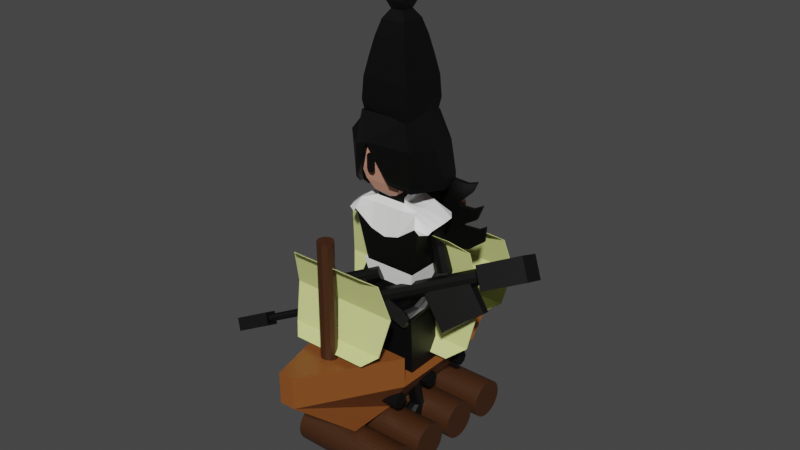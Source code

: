 # Source: Figures.blend  (saved by Blender 3.4.6; exported with 4.5.12 LTS)
import bpy
from mathutils import Matrix  # noqa: F401  (used for matrix-valued properties, if any)

bpy.ops.wm.read_factory_settings(use_empty=True)
scene = bpy.context.scene
scene.name = 'Scene'

# ---- collections
col_collection = bpy.data.collections.new('Collection'); scene.collection.children.link(col_collection)
col_rookonlogs = bpy.data.collections.new('RookOnLogs'); scene.collection.children.link(col_rookonlogs)
col_sniper = bpy.data.collections.new('Sniper'); scene.collection.children.link(col_sniper)

# ---- materials (node trees are filled in below, after node groups)
mat_wood2 = bpy.data.materials.new('Wood2')
mat_wood2.alpha_threshold = 0.0
mat_wood2.use_transparent_shadow = False
mat_wood2.roughness = 0.5
mat_wood2.line_color = (0.0, 0.0, 0.0, 1.0)
mat_wood = bpy.data.materials.new('Wood')
mat_wood.alpha_threshold = 0.0
mat_wood.use_transparent_shadow = False
mat_wood.roughness = 0.5
mat_wood.line_color = (0.0, 0.0, 0.0, 1.0)
mat_cloth = bpy.data.materials.new('Cloth')
mat_cloth.use_transparent_shadow = False
mat_metal = bpy.data.materials.new('Metal')
mat_metal.use_transparent_shadow = False
mat_sniper_black = bpy.data.materials.new('Sniper_Black')
mat_sniper_black.use_transparent_shadow = False
mat_sniper_skin = bpy.data.materials.new('Sniper_Skin')
mat_sniper_skin.use_transparent_shadow = False
mat_sniper_white = bpy.data.materials.new('Sniper_White')
mat_sniper_white.use_transparent_shadow = False

# ---- material node trees
mat_wood2.use_nodes = True; mat_wood2.node_tree.nodes.clear()
_N = mat_wood2.node_tree.nodes; _L = mat_wood2.node_tree.links
n0 = _N.new('ShaderNodeOutputMaterial'); n0.name = 'Material Output'; n0.location = (300, 300)
n1 = _N.new('ShaderNodeBsdfPrincipled'); n1.name = 'Principled BSDF'; n1.location = (10, 300)
n1.distribution = 'GGX'
n1.subsurface_method = 'RANDOM_WALK_SKIN'
n1.inputs[0].default_value = (0.2633, 0.07986, 0.01565, 1.0)
n1.inputs[3].default_value = 1.45
n1.inputs[27].default_value = (0.0, 0.0, 0.0, 1.0)
n1.inputs[28].default_value = 1.0
_L.new(n1.outputs[0], n0.inputs[0])
n0.is_active_output = True
mat_wood.use_nodes = True; mat_wood.node_tree.nodes.clear()
_N = mat_wood.node_tree.nodes; _L = mat_wood.node_tree.links
n0 = _N.new('ShaderNodeOutputMaterial'); n0.name = 'Material Output'; n0.location = (300, 300)
n1 = _N.new('ShaderNodeBsdfPrincipled'); n1.name = 'Principled BSDF'; n1.location = (10, 300)
n1.distribution = 'GGX'
n1.subsurface_method = 'RANDOM_WALK_SKIN'
n1.inputs[0].default_value = (0.05087, 0.01789, 0.004889, 1.0)
n1.inputs[3].default_value = 1.45
n1.inputs[27].default_value = (0.0, 0.0, 0.0, 1.0)
n1.inputs[28].default_value = 1.0
_L.new(n1.outputs[0], n0.inputs[0])
n0.is_active_output = True
mat_cloth.use_nodes = True; mat_cloth.node_tree.nodes.clear()
_N = mat_cloth.node_tree.nodes; _L = mat_cloth.node_tree.links
n0 = _N.new('ShaderNodeBsdfPrincipled'); n0.name = 'Principled BSDF'; n0.location = (10, 300)
n0.distribution = 'GGX'
n0.subsurface_method = 'RANDOM_WALK_SKIN'
n0.inputs[0].default_value = (0.7378, 0.8, 0.2902, 1.0)
n0.inputs[3].default_value = 1.45
n0.inputs[27].default_value = (0.0, 0.0, 0.0, 1.0)
n0.inputs[28].default_value = 1.0
n1 = _N.new('ShaderNodeOutputMaterial'); n1.name = 'Material Output'; n1.location = (300, 300)
_L.new(n0.outputs[0], n1.inputs[0])
n1.is_active_output = True
mat_metal.use_nodes = True; mat_metal.node_tree.nodes.clear()
_N = mat_metal.node_tree.nodes; _L = mat_metal.node_tree.links
n0 = _N.new('ShaderNodeBsdfPrincipled'); n0.name = 'Principled BSDF'; n0.location = (10, 300)
n0.distribution = 'GGX'
n0.subsurface_method = 'RANDOM_WALK_SKIN'
n0.inputs[0].default_value = (0.03509, 0.03509, 0.03509, 1.0)
n0.inputs[1].default_value = 1.0
n0.inputs[3].default_value = 1.45
n0.inputs[27].default_value = (0.0, 0.0, 0.0, 1.0)
n0.inputs[28].default_value = 1.0
n1 = _N.new('ShaderNodeOutputMaterial'); n1.name = 'Material Output'; n1.location = (300, 300)
_L.new(n0.outputs[0], n1.inputs[0])
n1.is_active_output = True
mat_sniper_black.use_nodes = True; mat_sniper_black.node_tree.nodes.clear()
_N = mat_sniper_black.node_tree.nodes; _L = mat_sniper_black.node_tree.links
n0 = _N.new('ShaderNodeBsdfPrincipled'); n0.name = 'Principled BSDF'; n0.location = (10, 300)
n0.distribution = 'GGX'
n0.subsurface_method = 'RANDOM_WALK_SKIN'
n0.inputs[0].default_value = (0.0, 0.0, 0.0, 1.0)
n0.inputs[3].default_value = 1.45
n0.inputs[27].default_value = (0.0, 0.0, 0.0, 1.0)
n0.inputs[28].default_value = 1.0
n1 = _N.new('ShaderNodeOutputMaterial'); n1.name = 'Material Output'; n1.location = (300, 300)
_L.new(n0.outputs[0], n1.inputs[0])
n1.is_active_output = True
mat_sniper_skin.use_nodes = True; mat_sniper_skin.node_tree.nodes.clear()
_N = mat_sniper_skin.node_tree.nodes; _L = mat_sniper_skin.node_tree.links
n0 = _N.new('ShaderNodeBsdfPrincipled'); n0.name = 'Principled BSDF'; n0.location = (10, 300)
n0.distribution = 'GGX'
n0.subsurface_method = 'RANDOM_WALK_SKIN'
n0.inputs[0].default_value = (0.5906, 0.2789, 0.1946, 1.0)
n0.inputs[3].default_value = 1.45
n0.inputs[27].default_value = (0.0, 0.0, 0.0, 1.0)
n0.inputs[28].default_value = 1.0
n1 = _N.new('ShaderNodeOutputMaterial'); n1.name = 'Material Output'; n1.location = (300, 300)
_L.new(n0.outputs[0], n1.inputs[0])
n1.is_active_output = True
mat_sniper_white.use_nodes = True; mat_sniper_white.node_tree.nodes.clear()
_N = mat_sniper_white.node_tree.nodes; _L = mat_sniper_white.node_tree.links
n0 = _N.new('ShaderNodeBsdfPrincipled'); n0.name = 'Principled BSDF'; n0.location = (10, 300)
n0.distribution = 'GGX'
n0.subsurface_method = 'RANDOM_WALK_SKIN'
n0.inputs[0].default_value = (1.0, 1.0, 1.0, 1.0)
n0.inputs[3].default_value = 1.45
n0.inputs[27].default_value = (0.0, 0.0, 0.0, 1.0)
n0.inputs[28].default_value = 1.0
n1 = _N.new('ShaderNodeOutputMaterial'); n1.name = 'Material Output'; n1.location = (300, 300)
_L.new(n0.outputs[0], n1.inputs[0])
n1.is_active_output = True

# ---- world
world_world = bpy.data.worlds.new('World'); scene.world = world_world
world_world.use_nodes = True; world_world.node_tree.nodes.clear()
_N = world_world.node_tree.nodes; _L = world_world.node_tree.links
n0 = _N.new('ShaderNodeOutputWorld'); n0.name = 'World Output'; n0.location = (300, 300)
n1 = _N.new('ShaderNodeBackground'); n1.name = 'Background'; n1.location = (10, 300)
n1.inputs[0].default_value = (0.05088, 0.05088, 0.05088, 1.0)
_L.new(n1.outputs[0], n0.inputs[0])
n0.is_active_output = True
world_world.color = (0.05088, 0.05088, 0.05088)
world_world.use_sun_shadow = False
world_world.sun_shadow_jitter_overblur = 0.0

# ---- meshes
me_cube_001 = bpy.data.meshes.new('Cube.001')
me_cube_001.from_pydata([(-1.0, -0.1, -1.0), (-2.0, -0.1, -0.1), (-1.0, 0.1, -1.0), (-2.0, 0.1, -0.1), (1.0, -0.1, -1.0), (2.0, -0.1, -0.1), (1.0, 0.1, -1.0), (2.0, 0.1, -0.1), (0.3333, 0.1, -1.0), (-0.3333, 0.1, -1.0), (-0.6667, 0.6, -0.3), (0.6667, 0.6, -0.3), (-0.3333, -0.1, -1.0), (0.3333, -0.1, -1.0), (0.6667, -0.6, -0.3), (-0.6667, -0.6, -0.3), (2.0, 0.1, 0.3), (0.6667, 0.6, 0.1), (2.0, -0.1, 0.3), (0.6667, -0.6, 0.1)], [], [(0, 1, 3, 2), (8, 11, 7, 6), (6, 7, 5, 4), (12, 15, 1, 0), (8, 6, 4, 13), (10, 3, 1, 15), (11, 10, 15, 14), (2, 9, 12, 0), (9, 8, 13, 12), (4, 5, 14, 13), (13, 14, 15, 12), (2, 3, 10, 9), (9, 10, 11, 8), (7, 11, 17, 16), (14, 5, 18, 19), (17, 19, 18, 16), (5, 7, 16, 18), (14, 19, 17, 11)])
_uv = me_cube_001.uv_layers.new(name='UVMap')
_uv.uv.foreach_set('vector', [0.375, 0.0, 0.625, 0.0, 0.625, 0.25, 0.375, 0.25, 0.375, 0.4167, 0.625, 0.4167, 0.625, 0.5, 0.375, 0.5, 0.375, 0.5, 0.625, 0.5, 0.625, 0.75, 0.375, 0.75, 0.375, 0.9167, 0.625, 0.9167, 0.625, 1.0, 0.375, 1.0, 0.2917, 0.5, 0.375, 0.5, 0.375, 0.75, 0.2917, 0.75, 0.7917, 0.5, 0.875, 0.5, 0.875, 0.75, 0.7917, 0.75, 0.7083, 0.5, 0.7917, 0.5, 0.7917, 0.75, 0.7083, 0.75, 0.125, 0.5, 0.2083, 0.5, 0.2083, 0.75, 0.125, 0.75, 0.2083, 0.5, 0.2917, 0.5, 0.2917, 0.75, 0.2083, 0.75, 0.375, 0.75, 0.625, 0.75, 0.625, 0.8333, 0.375, 0.8333, 0.375, 0.8333, 0.625, 0.8333, 0.625, 0.9167, 0.375, 0.9167, 0.375, 0.25, 0.625, 0.25, 0.625, 0.3333, 0.375, 0.3333, 0.375, 0.3333, 0.625, 0.3333, 0.625, 0.4167, 0.375, 0.4167, 0.625, 0.5, 0.625, 0.4167, 0.625, 0.4167, 0.625, 0.5, 0.625, 0.8333, 0.625, 0.75, 0.625, 0.75, 0.625, 0.8333, 0.625, 0.4167, 0.625, 0.8333, 0.625, 0.75, 0.625, 0.5, 0.625, 0.75, 0.625, 0.5, 0.625, 0.5, 0.625, 0.75, 0.625, 0.8333, 0.625, 0.8333, 0.625, 0.4167, 0.625, 0.4167])
me_cube_001.materials.append(mat_wood2)
me_cube_001.use_mirror_x = True
me_cube_001.use_mirror_y = True
me_cube_001.update()
me_cylinder = bpy.data.meshes.new('Cylinder')
me_cylinder.from_pydata([(0.0, 0.25, -0.7), (0.0, 0.25, 0.7), (0.04877, 0.2452, -0.7), (0.04877, 0.2452, 0.7), (0.09567, 0.231, -0.7), (0.09567, 0.231, 0.7), (0.1389, 0.2079, -0.7), (0.1389, 0.2079, 0.7), (0.1768, 0.1768, -0.7), (0.1768, 0.1768, 0.7), (0.2079, 0.1389, -0.7), (0.2079, 0.1389, 0.7), (0.231, 0.09567, -0.7), (0.231, 0.09567, 0.7), (0.2452, 0.04877, -0.7), (0.2452, 0.04877, 0.7), (0.25, 0.0, -0.7), (0.25, 0.0, 0.7), (0.2452, -0.04877, -0.7), (0.2452, -0.04877, 0.7), (0.231, -0.09567, -0.7), (0.231, -0.09567, 0.7), (0.2079, -0.1389, -0.7), (0.2079, -0.1389, 0.7), (0.1768, -0.1768, -0.7), (0.1768, -0.1768, 0.7), (0.1389, -0.2079, -0.7), (0.1389, -0.2079, 0.7), (0.09567, -0.231, -0.7), (0.09567, -0.231, 0.7), (0.04877, -0.2452, -0.7), (0.04877, -0.2452, 0.7), (0.0, -0.25, -0.7), (0.0, -0.25, 0.7), (-0.04877, -0.2452, -0.7), (-0.04877, -0.2452, 0.7), (-0.09567, -0.231, -0.7), (-0.09567, -0.231, 0.7), (-0.1389, -0.2079, -0.7), (-0.1389, -0.2079, 0.7), (-0.1768, -0.1768, -0.7), (-0.1768, -0.1768, 0.7), (-0.2079, -0.1389, -0.7), (-0.2079, -0.1389, 0.7), (-0.231, -0.09567, -0.7), (-0.231, -0.09567, 0.7), (-0.2452, -0.04877, -0.7), (-0.2452, -0.04877, 0.7), (-0.25, 0.0, -0.7), (-0.25, 0.0, 0.7), (-0.2452, 0.04877, -0.7), (-0.2452, 0.04877, 0.7), (-0.231, 0.09567, -0.7), (-0.231, 0.09567, 0.7), (-0.2079, 0.1389, -0.7), (-0.2079, 0.1389, 0.7), (-0.1768, 0.1768, -0.7), (-0.1768, 0.1768, 0.7), (-0.1389, 0.2079, -0.7), (-0.1389, 0.2079, 0.7), (-0.09567, 0.231, -0.7), (-0.09567, 0.231, 0.7), (-0.04877, 0.2452, -0.7), (-0.04877, 0.2452, 0.7)], [], [(0, 1, 3, 2), (2, 3, 5, 4), (4, 5, 7, 6), (6, 7, 9, 8), (8, 9, 11, 10), (10, 11, 13, 12), (12, 13, 15, 14), (14, 15, 17, 16), (16, 17, 19, 18), (18, 19, 21, 20), (20, 21, 23, 22), (22, 23, 25, 24), (24, 25, 27, 26), (26, 27, 29, 28), (28, 29, 31, 30), (30, 31, 33, 32), (32, 33, 35, 34), (34, 35, 37, 36), (36, 37, 39, 38), (38, 39, 41, 40), (40, 41, 43, 42), (42, 43, 45, 44), (44, 45, 47, 46), (46, 47, 49, 48), (48, 49, 51, 50), (50, 51, 53, 52), (52, 53, 55, 54), (54, 55, 57, 56), (56, 57, 59, 58), (58, 59, 61, 60), (3, 1, 63, 61, 59, 57, 55, 53, 51, 49, 47, 45, 43, 41, 39, 37, 35, 33, 31, 29, 27, 25, 23, 21, 19, 17, 15, 13, 11, 9, 7, 5), (60, 61, 63, 62), (62, 63, 1, 0), (0, 2, 4, 6, 8, 10, 12, 14, 16, 18, 20, 22, 24, 26, 28, 30, 32, 34, 36, 38, 40, 42, 44, 46, 48, 50, 52, 54, 56, 58, 60, 62)])
_uv = me_cylinder.uv_layers.new(name='UVMap')
_uv.uv.foreach_set('vector', [1.0, 0.5, 1.0, 1.0, 0.9688, 1.0, 0.9688, 0.5, 0.9688, 0.5, 0.9688, 1.0, 0.9375, 1.0, 0.9375, 0.5, 0.9375, 0.5, 0.9375, 1.0, 0.9062, 1.0, 0.9062, 0.5, 0.9062, 0.5, 0.9062, 1.0, 0.875, 1.0, 0.875, 0.5, 0.875, 0.5, 0.875, 1.0, 0.8438, 1.0, 0.8438, 0.5, 0.8438, 0.5, 0.8438, 1.0, 0.8125, 1.0, 0.8125, 0.5, 0.8125, 0.5, 0.8125, 1.0, 0.7812, 1.0, 0.7812, 0.5, 0.7812, 0.5, 0.7812, 1.0, 0.75, 1.0, 0.75, 0.5, 0.75, 0.5, 0.75, 1.0, 0.7188, 1.0, 0.7188, 0.5, 0.7188, 0.5, 0.7188, 1.0, 0.6875, 1.0, 0.6875, 0.5, 0.6875, 0.5, 0.6875, 1.0, 0.6562, 1.0, 0.6562, 0.5, 0.6562, 0.5, 0.6562, 1.0, 0.625, 1.0, 0.625, 0.5, 0.625, 0.5, 0.625, 1.0, 0.5938, 1.0, 0.5938, 0.5, 0.5938, 0.5, 0.5938, 1.0, 0.5625, 1.0, 0.5625, 0.5, 0.5625, 0.5, 0.5625, 1.0, 0.5312, 1.0, 0.5312, 0.5, 0.5312, 0.5, 0.5312, 1.0, 0.5, 1.0, 0.5, 0.5, 0.5, 0.5, 0.5, 1.0, 0.4688, 1.0, 0.4688, 0.5, 0.4688, 0.5, 0.4688, 1.0, 0.4375, 1.0, 0.4375, 0.5, 0.4375, 0.5, 0.4375, 1.0, 0.4062, 1.0, 0.4062, 0.5, 0.4062, 0.5, 0.4062, 1.0, 0.375, 1.0, 0.375, 0.5, 0.375, 0.5, 0.375, 1.0, 0.3438, 1.0, 0.3438, 0.5, 0.3438, 0.5, 0.3438, 1.0, 0.3125, 1.0, 0.3125, 0.5, 0.3125, 0.5, 0.3125, 1.0, 0.2812, 1.0, 0.2812, 0.5, 0.2812, 0.5, 0.2812, 1.0, 0.25, 1.0, 0.25, 0.5, 0.25, 0.5, 0.25, 1.0, 0.2188, 1.0, 0.2188, 0.5, 0.2188, 0.5, 0.2188, 1.0, 0.1875, 1.0, 0.1875, 0.5, 0.1875, 0.5, 0.1875, 1.0, 0.1562, 1.0, 0.1562, 0.5, 0.1562, 0.5, 0.1562, 1.0, 0.125, 1.0, 0.125, 0.5, 0.125, 0.5, 0.125, 1.0, 0.09375, 1.0, 0.09375, 0.5, 0.09375, 0.5, 0.09375, 1.0, 0.0625, 1.0, 0.0625, 0.5, 0.2968, 0.4854, 0.25, 0.49, 0.2032, 0.4854, 0.1582, 0.4717, 0.1167, 0.4496, 0.08029, 0.4197, 0.05045, 0.3833, 0.02827, 0.3418, 0.01461, 0.2968, 0.01, 0.25, 0.01461, 0.2032, 0.02827, 0.1582, 0.05045, 0.1167, 0.08029, 0.08029, 0.1167, 0.05045, 0.1582, 0.02827, 0.2032, 0.01461, 0.25, 0.01, 0.2968, 0.01461, 0.3418, 0.02827, 0.3833, 0.05045, 0.4197, 0.08029, 0.4496, 0.1167, 0.4717, 0.1582, 0.4854, 0.2032, 0.49, 0.25, 0.4854, 0.2968, 0.4717, 0.3418, 0.4496, 0.3833, 0.4197, 0.4197, 0.3833, 0.4496, 0.3418, 0.4717, 0.0625, 0.5, 0.0625, 1.0, 0.03125, 1.0, 0.03125, 0.5, 0.03125, 0.5, 0.03125, 1.0, 0.0, 1.0, 0.0, 0.5, 0.75, 0.49, 0.7968, 0.4854, 0.8418, 0.4717, 0.8833, 0.4496, 0.9197, 0.4197, 0.9496, 0.3833, 0.9717, 0.3418, 0.9854, 0.2968, 0.99, 0.25, 0.9854, 0.2032, 0.9717, 0.1582, 0.9496, 0.1167, 0.9197, 0.08029, 0.8833, 0.05045, 0.8418, 0.02827, 0.7968, 0.01461, 0.75, 0.01, 0.7032, 0.01461, 0.6582, 0.02827, 0.6167, 0.05045, 0.5803, 0.08029, 0.5504, 0.1167, 0.5283, 0.1582, 0.5146, 0.2032, 0.51, 0.25, 0.5146, 0.2968, 0.5283, 0.3418, 0.5504, 0.3833, 0.5803, 0.4197, 0.6167, 0.4496, 0.6582, 0.4717, 0.7032, 0.4854])
me_cylinder.materials.append(mat_wood)
me_cylinder.update()
me_cylinder_001 = bpy.data.meshes.new('Cylinder.001')
me_cylinder_001.from_pydata([(0.0, 0.1, -1.0), (0.0, 0.1, 1.0), (0.05878, 0.0809, -1.0), (0.05878, 0.0809, 1.0), (0.09511, 0.0309, -1.0), (0.09511, 0.0309, 1.0), (0.09511, -0.0309, -1.0), (0.09511, -0.0309, 1.0), (0.05878, -0.0809, -1.0), (0.05878, -0.0809, 1.0), (0.0, -0.1, -1.0), (0.0, -0.1, 1.0), (-0.05878, -0.0809, -1.0), (-0.05878, -0.0809, 1.0), (-0.09511, -0.0309, -1.0), (-0.09511, -0.0309, 1.0), (-0.09511, 0.0309, -1.0), (-0.09511, 0.0309, 1.0), (-0.05878, 0.0809, -1.0), (-0.05878, 0.0809, 1.0)], [], [(0, 1, 3, 2), (2, 3, 5, 4), (4, 5, 7, 6), (6, 7, 9, 8), (8, 9, 11, 10), (10, 11, 13, 12), (12, 13, 15, 14), (14, 15, 17, 16), (3, 1, 19, 17, 15, 13, 11, 9, 7, 5), (16, 17, 19, 18), (18, 19, 1, 0), (0, 2, 4, 6, 8, 10, 12, 14, 16, 18)])
_uv = me_cylinder_001.uv_layers.new(name='UVMap')
_uv.uv.foreach_set('vector', [1.0, 0.5, 1.0, 1.0, 0.9, 1.0, 0.9, 0.5, 0.9, 0.5, 0.9, 1.0, 0.8, 1.0, 0.8, 0.5, 0.8, 0.5, 0.8, 1.0, 0.7, 1.0, 0.7, 0.5, 0.7, 0.5, 0.7, 1.0, 0.6, 1.0, 0.6, 0.5, 0.6, 0.5, 0.6, 1.0, 0.5, 1.0, 0.5, 0.5, 0.5, 0.5, 0.5, 1.0, 0.4, 1.0, 0.4, 0.5, 0.4, 0.5, 0.4, 1.0, 0.3, 1.0, 0.3, 0.5, 0.3, 0.5, 0.3, 1.0, 0.2, 1.0, 0.2, 0.5, 0.3911, 0.4442, 0.25, 0.49, 0.1089, 0.4442, 0.02175, 0.3242, 0.02175, 0.1758, 0.1089, 0.05584, 0.25, 0.01, 0.3911, 0.05584, 0.4783, 0.1758, 0.4783, 0.3242, 0.2, 0.5, 0.2, 1.0, 0.1, 1.0, 0.1, 0.5, 0.1, 0.5, 0.1, 1.0, -7.451e-08, 1.0, -7.451e-08, 0.5, 0.75, 0.49, 0.8911, 0.4442, 0.9783, 0.3242, 0.9783, 0.1758, 0.8911, 0.05584, 0.75, 0.01, 0.6089, 0.05584, 0.5217, 0.1758, 0.5217, 0.3242, 0.6089, 0.4442])
me_cylinder_001.materials.append(mat_wood)
me_cylinder_001.update()
me_cylinder_002 = bpy.data.meshes.new('Cylinder.002')
me_cylinder_002.from_pydata([(0.0, 0.1, -0.6), (0.0, 0.1, 1.0), (0.05878, 0.0809, -0.6), (0.05878, 0.0809, 1.0), (0.09511, 0.0309, -0.6), (0.09511, 0.0309, 1.0), (0.09511, -0.0309, -0.6), (0.09511, -0.0309, 1.0), (0.05878, -0.0809, -0.6), (0.05878, -0.0809, 1.0), (0.0, -0.1, -0.6), (0.0, -0.1, 1.0), (-0.05878, -0.0809, -0.6), (-0.05878, -0.0809, 1.0), (-0.09511, -0.0309, -0.6), (-0.09511, -0.0309, 1.0), (-0.09511, 0.0309, -0.6), (-0.09511, 0.0309, 1.0), (-0.05878, 0.0809, -0.6), (-0.05878, 0.0809, 1.0)], [], [(0, 1, 3, 2), (2, 3, 5, 4), (4, 5, 7, 6), (6, 7, 9, 8), (8, 9, 11, 10), (10, 11, 13, 12), (12, 13, 15, 14), (14, 15, 17, 16), (3, 1, 19, 17, 15, 13, 11, 9, 7, 5), (16, 17, 19, 18), (18, 19, 1, 0), (0, 2, 4, 6, 8, 10, 12, 14, 16, 18)])
_uv = me_cylinder_002.uv_layers.new(name='UVMap')
_uv.uv.foreach_set('vector', [1.0, 0.5, 1.0, 1.0, 0.9, 1.0, 0.9, 0.5, 0.9, 0.5, 0.9, 1.0, 0.8, 1.0, 0.8, 0.5, 0.8, 0.5, 0.8, 1.0, 0.7, 1.0, 0.7, 0.5, 0.7, 0.5, 0.7, 1.0, 0.6, 1.0, 0.6, 0.5, 0.6, 0.5, 0.6, 1.0, 0.5, 1.0, 0.5, 0.5, 0.5, 0.5, 0.5, 1.0, 0.4, 1.0, 0.4, 0.5, 0.4, 0.5, 0.4, 1.0, 0.3, 1.0, 0.3, 0.5, 0.3, 0.5, 0.3, 1.0, 0.2, 1.0, 0.2, 0.5, 0.3911, 0.4442, 0.25, 0.49, 0.1089, 0.4442, 0.02175, 0.3242, 0.02175, 0.1758, 0.1089, 0.05584, 0.25, 0.01, 0.3911, 0.05584, 0.4783, 0.1758, 0.4783, 0.3242, 0.2, 0.5, 0.2, 1.0, 0.1, 1.0, 0.1, 0.5, 0.1, 0.5, 0.1, 1.0, -7.451e-08, 1.0, -7.451e-08, 0.5, 0.75, 0.49, 0.8911, 0.4442, 0.9783, 0.3242, 0.9783, 0.1758, 0.8911, 0.05584, 0.75, 0.01, 0.6089, 0.05584, 0.5217, 0.1758, 0.5217, 0.3242, 0.6089, 0.4442])
me_cylinder_002.materials.append(mat_wood)
me_cylinder_002.update()
me_cylinder_003 = bpy.data.meshes.new('Cylinder.003')
me_cylinder_003.from_pydata([(0.0, 0.1, -0.6), (0.0, 0.1, 1.0), (0.05878, 0.0809, -0.6), (0.05878, 0.0809, 1.0), (0.09511, 0.0309, -0.6), (0.09511, 0.0309, 1.0), (0.09511, -0.0309, -0.6), (0.09511, -0.0309, 1.0), (0.05878, -0.0809, -0.6), (0.05878, -0.0809, 1.0), (0.0, -0.1, -0.6), (0.0, -0.1, 1.0), (-0.05878, -0.0809, -0.6), (-0.05878, -0.0809, 1.0), (-0.09511, -0.0309, -0.6), (-0.09511, -0.0309, 1.0), (-0.09511, 0.0309, -0.6), (-0.09511, 0.0309, 1.0), (-0.05878, 0.0809, -0.6), (-0.05878, 0.0809, 1.0)], [], [(0, 1, 3, 2), (2, 3, 5, 4), (4, 5, 7, 6), (6, 7, 9, 8), (8, 9, 11, 10), (10, 11, 13, 12), (12, 13, 15, 14), (14, 15, 17, 16), (3, 1, 19, 17, 15, 13, 11, 9, 7, 5), (16, 17, 19, 18), (18, 19, 1, 0), (0, 2, 4, 6, 8, 10, 12, 14, 16, 18)])
_uv = me_cylinder_003.uv_layers.new(name='UVMap')
_uv.uv.foreach_set('vector', [1.0, 0.5, 1.0, 1.0, 0.9, 1.0, 0.9, 0.5, 0.9, 0.5, 0.9, 1.0, 0.8, 1.0, 0.8, 0.5, 0.8, 0.5, 0.8, 1.0, 0.7, 1.0, 0.7, 0.5, 0.7, 0.5, 0.7, 1.0, 0.6, 1.0, 0.6, 0.5, 0.6, 0.5, 0.6, 1.0, 0.5, 1.0, 0.5, 0.5, 0.5, 0.5, 0.5, 1.0, 0.4, 1.0, 0.4, 0.5, 0.4, 0.5, 0.4, 1.0, 0.3, 1.0, 0.3, 0.5, 0.3, 0.5, 0.3, 1.0, 0.2, 1.0, 0.2, 0.5, 0.3911, 0.4442, 0.25, 0.49, 0.1089, 0.4442, 0.02175, 0.3242, 0.02175, 0.1758, 0.1089, 0.05584, 0.25, 0.01, 0.3911, 0.05584, 0.4783, 0.1758, 0.4783, 0.3242, 0.2, 0.5, 0.2, 1.0, 0.1, 1.0, 0.1, 0.5, 0.1, 0.5, 0.1, 1.0, -7.451e-08, 1.0, -7.451e-08, 0.5, 0.75, 0.49, 0.8911, 0.4442, 0.9783, 0.3242, 0.9783, 0.1758, 0.8911, 0.05584, 0.75, 0.01, 0.6089, 0.05584, 0.5217, 0.1758, 0.5217, 0.3242, 0.6089, 0.4442])
me_cylinder_003.materials.append(mat_wood)
me_cylinder_003.update()
me_plane = bpy.data.meshes.new('Plane')
me_plane.from_pydata([(-0.9, -0.7, -0.2), (0.7, -0.7, -0.2), (-0.9, 0.7, -0.2), (0.7, 0.7, -0.2), (-0.753, -0.9, -0.0555), (-0.1, -1.0, 0.07201), (0.553, -0.9, -0.0555), (0.553, 0.9, -0.0555), (-0.1, 1.0, 0.07201), (-0.753, 0.9, -0.0555), (-0.9, -0.7, -0.21), (0.7, -0.7, -0.21), (-0.9, 0.7, -0.21), (0.7, 0.7, -0.21), (-0.753, -0.9, -0.0655), (-0.1, -1.0, 0.06201), (0.553, -0.9, -0.0655), (0.553, 0.9, -0.0655), (-0.1, 1.0, 0.06201), (-0.753, 0.9, -0.0655)], [], [(6, 1, 3, 7), (0, 4, 9, 2), (4, 5, 8, 9), (5, 6, 7, 8), (16, 17, 13, 11), (10, 12, 19, 14), (14, 19, 18, 15), (15, 18, 17, 16), (6, 5, 15, 16), (5, 4, 14, 15), (4, 0, 10, 14), (0, 2, 12, 10), (2, 9, 19, 12), (9, 8, 18, 19), (8, 7, 17, 18), (7, 3, 13, 17), (3, 1, 11, 13), (1, 6, 16, 11)])
_uv = me_plane.uv_layers.new(name='UVMap')
_uv.uv.foreach_set('vector', [0.75, 0.0, 1.0, 0.0, 1.0, 1.0, 0.75, 1.0, 0.0, 0.0, 0.25, 0.0, 0.25, 1.0, 0.0, 1.0, 0.25, 0.0, 0.5, 0.0, 0.5, 1.0, 0.25, 1.0, 0.5, 0.0, 0.75, 0.0, 0.75, 1.0, 0.5, 1.0, 0.75, 0.0, 0.75, 1.0, 1.0, 1.0, 1.0, 0.0, 0.0, 0.0, 0.0, 1.0, 0.25, 1.0, 0.25, 0.0, 0.25, 0.0, 0.25, 1.0, 0.5, 1.0, 0.5, 0.0, 0.5, 0.0, 0.5, 1.0, 0.75, 1.0, 0.75, 0.0, 0.75, 0.0, 0.5, 0.0, 0.5, 0.0, 0.75, 0.0, 0.5, 0.0, 0.25, 0.0, 0.25, 0.0, 0.5, 0.0, 0.25, 0.0, 0.0, 0.0, 0.0, 0.0, 0.25, 0.0, 0.0, 0.0, 0.0, 1.0, 0.0, 1.0, 0.0, 0.0, 0.0, 1.0, 0.25, 1.0, 0.25, 1.0, 0.0, 1.0, 0.25, 1.0, 0.5, 1.0, 0.5, 1.0, 0.25, 1.0, 0.5, 1.0, 0.75, 1.0, 0.75, 1.0, 0.5, 1.0, 0.75, 1.0, 1.0, 1.0, 1.0, 1.0, 0.75, 1.0, 1.0, 1.0, 1.0, 0.0, 1.0, 0.0, 1.0, 1.0, 1.0, 0.0, 0.75, 0.0, 0.75, 0.0, 1.0, 0.0])
me_plane.materials.append(mat_cloth)
me_plane.use_mirror_y = True
me_plane.update()
me_plane_001 = bpy.data.meshes.new('Plane.001')
me_plane_001.from_pydata([(-0.63, -0.49, -0.2), (0.49, -0.49, -0.2), (-0.63, 0.49, -0.2), (0.49, 0.49, -0.2), (-0.5271, -0.63, -0.0555), (-0.07, -0.7, 0.07201), (0.3871, -0.63, -0.0555), (0.3871, 0.63, -0.0555), (-0.07, 0.7, 0.07201), (-0.5271, 0.63, -0.0555), (-0.63, -0.49, -0.21), (0.49, -0.49, -0.21), (-0.63, 0.49, -0.21), (0.49, 0.49, -0.21), (-0.5271, -0.63, -0.0655), (-0.07, -0.7, 0.06201), (0.3871, -0.63, -0.0655), (0.3871, 0.63, -0.0655), (-0.07, 0.7, 0.06201), (-0.5271, 0.63, -0.0655)], [], [(6, 1, 3, 7), (0, 4, 9, 2), (4, 5, 8, 9), (5, 6, 7, 8), (16, 17, 13, 11), (10, 12, 19, 14), (14, 19, 18, 15), (15, 18, 17, 16), (5, 4, 14, 15), (6, 5, 15, 16), (1, 6, 16, 11), (3, 1, 11, 13), (7, 3, 13, 17), (8, 7, 17, 18), (9, 8, 18, 19), (2, 9, 19, 12), (0, 2, 12, 10), (4, 0, 10, 14)])
_uv = me_plane_001.uv_layers.new(name='UVMap')
_uv.uv.foreach_set('vector', [0.75, 0.0, 1.0, 0.0, 1.0, 1.0, 0.75, 1.0, 0.0, 0.0, 0.25, 0.0, 0.25, 1.0, 0.0, 1.0, 0.25, 0.0, 0.5, 0.0, 0.5, 1.0, 0.25, 1.0, 0.5, 0.0, 0.75, 0.0, 0.75, 1.0, 0.5, 1.0, 0.75, 0.0, 0.75, 1.0, 1.0, 1.0, 1.0, 0.0, 0.0, 0.0, 0.0, 1.0, 0.25, 1.0, 0.25, 0.0, 0.25, 0.0, 0.25, 1.0, 0.5, 1.0, 0.5, 0.0, 0.5, 0.0, 0.5, 1.0, 0.75, 1.0, 0.75, 0.0, 0.5, 0.0, 0.25, 0.0, 0.25, 0.0, 0.5, 0.0, 0.75, 0.0, 0.5, 0.0, 0.5, 0.0, 0.75, 0.0, 1.0, 0.0, 0.75, 0.0, 0.75, 0.0, 1.0, 0.0, 1.0, 1.0, 1.0, 0.0, 1.0, 0.0, 1.0, 1.0, 0.75, 1.0, 1.0, 1.0, 1.0, 1.0, 0.75, 1.0, 0.5, 1.0, 0.75, 1.0, 0.75, 1.0, 0.5, 1.0, 0.25, 1.0, 0.5, 1.0, 0.5, 1.0, 0.25, 1.0, 0.0, 1.0, 0.25, 1.0, 0.25, 1.0, 0.0, 1.0, 0.0, 0.0, 0.0, 1.0, 0.0, 1.0, 0.0, 0.0, 0.25, 0.0, 0.0, 0.0, 0.0, 0.0, 0.25, 0.0])
me_plane_001.materials.append(mat_cloth)
me_plane_001.use_mirror_y = True
me_plane_001.update()
me_cylinder_004 = bpy.data.meshes.new('Cylinder.004')
me_cylinder_004.from_pydata([(0.0, 0.1, -0.125), (0.0, 0.1, 0.125), (0.07071, 0.07071, -0.125), (0.07071, 0.07071, 0.125), (0.1, 0.0, -0.125), (0.1, 0.0, 0.125), (0.07071, -0.07071, -0.125), (0.07071, -0.07071, 0.125), (0.0, -0.1, -0.125), (0.0, -0.1, 0.125), (-0.07071, -0.07071, -0.125), (-0.07071, -0.07071, 0.125), (-0.1, 0.0, -0.125), (-0.1, 0.0, 0.125), (-0.07071, 0.07071, -0.125), (-0.07071, 0.07071, 0.125)], [], [(0, 1, 3, 2), (2, 3, 5, 4), (4, 5, 7, 6), (6, 7, 9, 8), (8, 9, 11, 10), (10, 11, 13, 12), (3, 1, 15, 13, 11, 9, 7, 5), (12, 13, 15, 14), (14, 15, 1, 0), (0, 2, 4, 6, 8, 10, 12, 14)])
_uv = me_cylinder_004.uv_layers.new(name='UVMap')
_uv.uv.foreach_set('vector', [1.0, 0.5, 1.0, 1.0, 0.875, 1.0, 0.875, 0.5, 0.875, 0.5, 0.875, 1.0, 0.75, 1.0, 0.75, 0.5, 0.75, 0.5, 0.75, 1.0, 0.625, 1.0, 0.625, 0.5, 0.625, 0.5, 0.625, 1.0, 0.5, 1.0, 0.5, 0.5, 0.5, 0.5, 0.5, 1.0, 0.375, 1.0, 0.375, 0.5, 0.375, 0.5, 0.375, 1.0, 0.25, 1.0, 0.25, 0.5, 0.4197, 0.4197, 0.25, 0.49, 0.08029, 0.4197, 0.01, 0.25, 0.08029, 0.08029, 0.25, 0.01, 0.4197, 0.08029, 0.49, 0.25, 0.25, 0.5, 0.25, 1.0, 0.125, 1.0, 0.125, 0.5, 0.125, 0.5, 0.125, 1.0, 0.0, 1.0, 0.0, 0.5, 0.75, 0.49, 0.9197, 0.4197, 0.99, 0.25, 0.9197, 0.08029, 0.75, 0.01, 0.5803, 0.08029, 0.51, 0.25, 0.5803, 0.4197])
me_cylinder_004.materials.append(mat_metal)
me_cylinder_004.update()
me_plane_006 = bpy.data.meshes.new('Plane.006')
me_plane_006.from_pydata([(-0.63, -0.49, -0.2), (0.49, -0.49, -0.2), (-0.63, 0.49, -0.2), (0.49, 0.49, -0.2), (-0.5271, -0.63, -0.0555), (-0.07, -0.7, 0.07201), (0.3871, -0.63, -0.0555), (0.3871, 0.63, -0.0555), (-0.07, 0.7, 0.07201), (-0.5271, 0.63, -0.0555), (-0.63, -0.49, -0.19), (0.49, -0.49, -0.19), (-0.63, 0.49, -0.19), (0.49, 0.49, -0.19), (-0.5271, -0.63, -0.0455), (-0.07, -0.7, 0.08201), (0.3871, -0.63, -0.0455), (0.3871, 0.63, -0.0455), (-0.07, 0.7, 0.08201), (-0.5271, 0.63, -0.0455)], [], [(6, 7, 3, 1), (0, 2, 9, 4), (4, 9, 8, 5), (5, 8, 7, 6), (16, 11, 13, 17), (10, 14, 19, 12), (14, 15, 18, 19), (15, 16, 17, 18), (6, 16, 15, 5), (5, 15, 14, 4), (4, 14, 10, 0), (0, 10, 12, 2), (2, 12, 19, 9), (9, 19, 18, 8), (8, 18, 17, 7), (7, 17, 13, 3), (3, 13, 11, 1), (1, 11, 16, 6)])
_uv = me_plane_006.uv_layers.new(name='UVMap')
_uv.uv.foreach_set('vector', [0.75, 0.0, 0.75, 1.0, 1.0, 1.0, 1.0, 0.0, 0.0, 0.0, 0.0, 1.0, 0.25, 1.0, 0.25, 0.0, 0.25, 0.0, 0.25, 1.0, 0.5, 1.0, 0.5, 0.0, 0.5, 0.0, 0.5, 1.0, 0.75, 1.0, 0.75, 0.0, 0.75, 0.0, 1.0, 0.0, 1.0, 1.0, 0.75, 1.0, 0.0, 0.0, 0.25, 0.0, 0.25, 1.0, 0.0, 1.0, 0.25, 0.0, 0.5, 0.0, 0.5, 1.0, 0.25, 1.0, 0.5, 0.0, 0.75, 0.0, 0.75, 1.0, 0.5, 1.0, 0.75, 0.0, 0.75, 0.0, 0.5, 0.0, 0.5, 0.0, 0.5, 0.0, 0.5, 0.0, 0.25, 0.0, 0.25, 0.0, 0.25, 0.0, 0.25, 0.0, 0.0, 0.0, 0.0, 0.0, 0.0, 0.0, 0.0, 0.0, 0.0, 1.0, 0.0, 1.0, 0.0, 1.0, 0.0, 1.0, 0.25, 1.0, 0.25, 1.0, 0.25, 1.0, 0.25, 1.0, 0.5, 1.0, 0.5, 1.0, 0.5, 1.0, 0.5, 1.0, 0.75, 1.0, 0.75, 1.0, 0.75, 1.0, 0.75, 1.0, 1.0, 1.0, 1.0, 1.0, 1.0, 1.0, 1.0, 1.0, 1.0, 0.0, 1.0, 0.0, 1.0, 0.0, 1.0, 0.0, 0.75, 0.0, 0.75, 0.0])
me_plane_006.materials.append(mat_cloth)
me_plane_006.use_mirror_y = True
me_plane_006.update()
me_cube = bpy.data.meshes.new('Cube')
me_cube.from_pydata([(-1.0, -0.8027, -1.071), (-0.3831, -0.3831, 1.082), (-1.0, 1.181, -1.2), (-0.3831, 0.3831, 1.082), (1.0, -0.8027, -1.071), (0.3831, -0.3831, 1.082), (1.0, 1.181, -1.2), (0.3831, 0.3831, 1.082), (-0.6, -0.4, 0.0), (-0.6, 0.4, 0.0), (0.6, 0.4, 0.0), (0.6, -0.4, 0.0), (-0.9454, -0.5454, 0.8908), (-0.9454, 0.5454, 0.8908), (0.9454, 0.5454, 0.8908), (0.9454, -0.5454, 0.8908), (-0.3352, -0.3352, 1.343), (-0.3352, 0.3352, 1.343), (0.3352, 0.3352, 1.343), (0.3352, -0.3352, 1.343)], [], [(12, 1, 3, 13), (13, 3, 7, 14), (14, 7, 5, 15), (15, 5, 1, 12), (2, 6, 4, 0), (3, 1, 16, 17), (4, 11, 8, 0), (6, 10, 11, 4), (2, 9, 10, 6), (0, 8, 9, 2), (11, 15, 12, 8), (10, 14, 15, 11), (9, 13, 14, 10), (8, 12, 13, 9), (18, 17, 16, 19), (1, 5, 19, 16), (7, 3, 17, 18), (5, 7, 18, 19)])
_uv = me_cube.uv_layers.new(name='UVMap')
_uv.uv.foreach_set('vector', [0.6079, 0.0, 0.625, 0.0, 0.625, 0.25, 0.6079, 0.25, 0.6079, 0.25, 0.625, 0.25, 0.625, 0.5, 0.6079, 0.5, 0.6079, 0.5, 0.625, 0.5, 0.625, 0.75, 0.6079, 0.75, 0.6079, 0.75, 0.625, 0.75, 0.625, 1.0, 0.6079, 1.0, 0.125, 0.5, 0.375, 0.5, 0.375, 0.75, 0.125, 0.75, 0.625, 0.25, 0.625, 0.0, 0.625, 0.0, 0.625, 0.25, 0.375, 0.75, 0.5, 0.75, 0.5, 1.0, 0.375, 1.0, 0.375, 0.5, 0.5, 0.5, 0.5, 0.75, 0.375, 0.75, 0.375, 0.25, 0.5, 0.25, 0.5, 0.5, 0.375, 0.5, 0.375, 0.0, 0.5, 0.0, 0.5, 0.25, 0.375, 0.25, 0.5, 0.75, 0.6079, 0.75, 0.6079, 1.0, 0.5, 1.0, 0.5, 0.5, 0.6079, 0.5, 0.6079, 0.75, 0.5, 0.75, 0.5, 0.25, 0.6079, 0.25, 0.6079, 0.5, 0.5, 0.5, 0.5, 0.0, 0.6079, 0.0, 0.6079, 0.25, 0.5, 0.25, 0.625, 0.5, 0.875, 0.5, 0.875, 0.75, 0.625, 0.75, 0.625, 1.0, 0.625, 0.75, 0.625, 0.75, 0.625, 1.0, 0.625, 0.5, 0.625, 0.25, 0.625, 0.25, 0.625, 0.5, 0.625, 0.75, 0.625, 0.5, 0.625, 0.5, 0.625, 0.75])
me_cube.materials.append(mat_sniper_black)
me_cube.update()
me_cube_002 = bpy.data.meshes.new('Cube.002')
me_cube_002.from_pydata([(-1.0, -1.0, -0.9333), (-1.141, -0.8846, 1.958), (-1.0, 0.4554, -0.9333), (-1.289, 0.08366, 1.958), (1.0, -1.0, -0.9333), (1.141, -0.8846, 1.958), (1.0, 0.4554, -0.9333), (1.289, 0.08366, 1.958), (-0.7116, 0.131, -0.3681), (-0.6748, -0.1571, 0.3406), (-0.9363, -0.5986, 1.291), (-1.06, 0.1958, 1.291), (-0.7746, 0.399, 0.3406), (-0.8522, 0.4732, -0.3635), (1.06, 0.1958, 1.291), (0.7746, 0.399, 0.3406), (0.8337, 0.6223, -0.3635), (0.9363, -0.5986, 1.291), (0.6748, -0.1571, 0.3406), (0.7265, 0.131, -0.3681), (-1.0, 0.4554, -1.0), (-1.0, -1.0, -1.0), (1.0, 0.4554, -1.0), (1.0, -1.0, -1.0), (0.3333, 0.8036, -0.9333), (-0.3333, 0.8036, -0.9333), (-0.4296, 0.2441, 1.958), (0.4296, 0.2441, 1.958), (-0.3333, -1.633, -0.9333), (0.3333, -1.633, -0.9333), (0.4296, -1.003, 1.958), (-0.4296, -1.003, 1.958), (0.2837, 0.02105, -0.3681), (-0.2825, 0.02105, -0.3681), (0.2598, -0.241, 0.3406), (-0.2598, -0.241, 0.3406), (0.3541, -0.6998, 1.291), (-0.3541, -0.6998, 1.291), (-0.2902, 0.6223, -0.3635), (0.2717, 0.6223, -0.3635), (-0.2582, 0.5127, 0.3406), (0.2582, 0.5127, 0.3406), (-0.3532, 0.333, 1.291), (0.3532, 0.333, 1.291), (0.3333, 0.8036, -1.0), (-0.3333, 0.8036, -1.0), (-0.3333, -1.633, -1.0), (0.3333, -1.633, -1.0), (-1.0, -0.2723, -0.9333), (-1.289, -0.3587, 1.958), (1.0, -0.2723, -0.9333), (1.289, -0.3587, 1.958), (0.8417, 0.3767, -0.3658), (0.777, 0.1415, 0.3406), (1.061, -0.1771, 1.291), (-0.8504, 0.3021, -0.3658), (-0.777, 0.1415, 0.3406), (-1.061, -0.1771, 1.291), (-1.0, -0.2723, -1.0), (1.0, -0.2723, -1.0), (-0.3333, -0.4149, -1.0), (0.3333, -0.4149, -1.0), (0.4296, -0.3377, 1.958), (-0.4296, -0.3377, 1.958), (-1.289, 0.08366, 1.958), (1.289, 0.08366, 1.958), (-0.4296, 0.2441, 1.958), (0.4296, 0.2441, 1.958)], [(67, 65), (64, 66), (66, 67)], [(57, 49, 3, 11), (43, 27, 7, 14), (54, 51, 5, 17), (37, 31, 1, 10), (24, 6, 22, 44), (63, 49, 1, 31), (28, 33, 8, 0), (33, 35, 9, 8), (35, 37, 10, 9), (50, 52, 19, 4), (52, 53, 18, 19), (53, 54, 17, 18), (24, 39, 16, 6), (39, 41, 15, 16), (41, 43, 14, 15), (48, 55, 13, 2), (55, 56, 12, 13), (56, 57, 11, 12), (61, 59, 23, 47), (48, 2, 20, 58), (50, 4, 23, 59), (28, 0, 21, 46), (4, 29, 47, 23), (29, 28, 46, 47), (58, 60, 46, 21), (60, 61, 47, 46), (12, 11, 42, 40), (40, 42, 43, 41), (13, 12, 40, 38), (38, 40, 41, 39), (2, 13, 38, 25), (25, 38, 39, 24), (18, 17, 36, 34), (34, 36, 37, 35), (19, 18, 34, 32), (32, 34, 35, 33), (4, 19, 32, 29), (29, 32, 33, 28), (51, 62, 30, 5), (62, 63, 31, 30), (2, 25, 45, 20), (25, 24, 44, 45), (17, 5, 30, 36), (36, 30, 31, 37), (11, 3, 26, 42), (42, 26, 27, 43), (27, 26, 63, 62), (7, 27, 62, 51), (45, 44, 61, 60), (20, 45, 60, 58), (6, 50, 59, 22), (0, 48, 58, 21), (44, 22, 59, 61), (9, 10, 57, 56), (8, 9, 56, 55), (0, 8, 55, 48), (15, 14, 54, 53), (16, 15, 53, 52), (6, 16, 52, 50), (26, 3, 49, 63), (14, 7, 51, 54), (10, 1, 49, 57)])
_uv = me_cube_002.uv_layers.new(name='UVMap')
_uv.uv.foreach_set('vector', [0.5964, 0.125, 0.625, 0.125, 0.625, 0.25, 0.5964, 0.25, 0.5964, 0.4167, 0.625, 0.4167, 0.625, 0.5, 0.5964, 0.5, 0.5964, 0.625, 0.625, 0.625, 0.625, 0.75, 0.5964, 0.75, 0.5964, 0.9167, 0.625, 0.9167, 0.625, 1.0, 0.5964, 1.0, 0.375, 0.4167, 0.375, 0.5, 0.375, 0.5, 0.375, 0.4167, 0.7917, 0.625, 0.875, 0.625, 0.875, 0.75, 0.7917, 0.75, 0.375, 0.9167, 0.4375, 0.9167, 0.4375, 1.0, 0.375, 1.0, 0.4375, 0.9167, 0.5254, 0.9167, 0.5254, 1.0, 0.4375, 1.0, 0.5254, 0.9167, 0.5964, 0.9167, 0.5964, 1.0, 0.5254, 1.0, 0.375, 0.625, 0.4375, 0.625, 0.4375, 0.75, 0.375, 0.75, 0.4375, 0.625, 0.5254, 0.625, 0.5254, 0.75, 0.4375, 0.75, 0.5254, 0.625, 0.5964, 0.625, 0.5964, 0.75, 0.5254, 0.75, 0.375, 0.4167, 0.4375, 0.4167, 0.4375, 0.5, 0.375, 0.5, 0.4375, 0.4167, 0.5254, 0.4167, 0.5254, 0.5, 0.4375, 0.5, 0.5254, 0.4167, 0.5964, 0.4167, 0.5964, 0.5, 0.5254, 0.5, 0.375, 0.125, 0.4375, 0.125, 0.4375, 0.25, 0.375, 0.25, 0.4375, 0.125, 0.5254, 0.125, 0.5254, 0.25, 0.4375, 0.25, 0.5254, 0.125, 0.5964, 0.125, 0.5964, 0.25, 0.5254, 0.25, 0.2917, 0.625, 0.375, 0.625, 0.375, 0.75, 0.2917, 0.75, 0.375, 0.125, 0.375, 0.25, 0.375, 0.25, 0.375, 0.125, 0.375, 0.625, 0.375, 0.75, 0.375, 0.75, 0.375, 0.625, 0.375, 0.9167, 0.375, 1.0, 0.375, 1.0, 0.375, 0.9167, 0.375, 0.75, 0.375, 0.8333, 0.375, 0.8333, 0.375, 0.75, 0.375, 0.8333, 0.375, 0.9167, 0.375, 0.9167, 0.375, 0.8333, 0.125, 0.625, 0.2083, 0.625, 0.2083, 0.75, 0.125, 0.75, 0.2083, 0.625, 0.2917, 0.625, 0.2917, 0.75, 0.2083, 0.75, 0.5254, 0.25, 0.5964, 0.25, 0.5964, 0.3333, 0.5254, 0.3333, 0.5254, 0.3333, 0.5964, 0.3333, 0.5964, 0.4167, 0.5254, 0.4167, 0.4375, 0.25, 0.5254, 0.25, 0.5254, 0.3333, 0.4375, 0.3333, 0.4375, 0.3333, 0.5254, 0.3333, 0.5254, 0.4167, 0.4375, 0.4167, 0.375, 0.25, 0.4375, 0.25, 0.4375, 0.3333, 0.375, 0.3333, 0.375, 0.3333, 0.4375, 0.3333, 0.4375, 0.4167, 0.375, 0.4167, 0.5254, 0.75, 0.5964, 0.75, 0.5964, 0.8333, 0.5254, 0.8333, 0.5254, 0.8333, 0.5964, 0.8333, 0.5964, 0.9167, 0.5254, 0.9167, 0.4375, 0.75, 0.5254, 0.75, 0.5254, 0.8333, 0.4375, 0.8333, 0.4375, 0.8333, 0.5254, 0.8333, 0.5254, 0.9167, 0.4375, 0.9167, 0.375, 0.75, 0.4375, 0.75, 0.4375, 0.8333, 0.375, 0.8333, 0.375, 0.8333, 0.4375, 0.8333, 0.4375, 0.9167, 0.375, 0.9167, 0.625, 0.625, 0.7083, 0.625, 0.7083, 0.75, 0.625, 0.75, 0.7083, 0.625, 0.7917, 0.625, 0.7917, 0.75, 0.7083, 0.75, 0.375, 0.25, 0.375, 0.3333, 0.375, 0.3333, 0.375, 0.25, 0.375, 0.3333, 0.375, 0.4167, 0.375, 0.4167, 0.375, 0.3333, 0.5964, 0.75, 0.625, 0.75, 0.625, 0.8333, 0.5964, 0.8333, 0.5964, 0.8333, 0.625, 0.8333, 0.625, 0.9167, 0.5964, 0.9167, 0.5964, 0.25, 0.625, 0.25, 0.625, 0.3333, 0.5964, 0.3333, 0.5964, 0.3333, 0.625, 0.3333, 0.625, 0.4167, 0.5964, 0.4167, 0.7083, 0.5, 0.7917, 0.5, 0.7917, 0.625, 0.7083, 0.625, 0.625, 0.5, 0.7083, 0.5, 0.7083, 0.625, 0.625, 0.625, 0.2083, 0.5, 0.2917, 0.5, 0.2917, 0.625, 0.2083, 0.625, 0.125, 0.5, 0.2083, 0.5, 0.2083, 0.625, 0.125, 0.625, 0.375, 0.5, 0.375, 0.625, 0.375, 0.625, 0.375, 0.5, 0.375, 0.0, 0.375, 0.125, 0.375, 0.125, 0.375, 0.0, 0.2917, 0.5, 0.375, 0.5, 0.375, 0.625, 0.2917, 0.625, 0.5254, 0.0, 0.5964, 0.0, 0.5964, 0.125, 0.5254, 0.125, 0.4375, 0.0, 0.5254, 0.0, 0.5254, 0.125, 0.4375, 0.125, 0.375, 0.0, 0.4375, 0.0, 0.4375, 0.125, 0.375, 0.125, 0.5254, 0.5, 0.5964, 0.5, 0.5964, 0.625, 0.5254, 0.625, 0.4375, 0.5, 0.5254, 0.5, 0.5254, 0.625, 0.4375, 0.625, 0.375, 0.5, 0.4375, 0.5, 0.4375, 0.625, 0.375, 0.625, 0.7917, 0.5, 0.875, 0.5, 0.875, 0.625, 0.7917, 0.625, 0.5964, 0.5, 0.625, 0.5, 0.625, 0.625, 0.5964, 0.625, 0.5964, 0.0, 0.625, 0.0, 0.625, 0.125, 0.5964, 0.125])
me_cube_002.materials.append(mat_sniper_black)
me_cube_002.update()
me_cylinder_005 = bpy.data.meshes.new('Cylinder.005')
me_cylinder_005.from_pydata([(-3.01, -3.432, -0.4854), (0.02126, 1.595, 1.012), (-2.422, -3.665, -0.4818), (0.6096, 1.4, 1.013), (-1.984, -3.906, -0.4367), (0.9732, 0.8989, 1.013), (-1.863, -4.074, -0.3664), (0.9725, 0.2851, 1.012), (-2.103, -4.111, -0.2971), (0.6087, -0.2117, 1.012), (-2.612, -4.002, -0.2549), (0.02078, -0.4039, 1.012), (-3.198, -3.774, -0.2573), (-0.5667, -0.2151, 1.012), (-3.638, -3.52, -0.3042), (-0.9299, 0.2843, 1.012), (-3.762, -3.341, -0.3762), (-0.9298, 0.9029, 1.012), (-3.522, -3.308, -0.4455), (-0.5665, 1.404, 1.012), (-1.386, -0.6953, -0.2391), (-0.5659, 1.129, -0.07301), (0.173, 2.458, 0.165), (0.01003, 2.207, 0.6058), (0.599, 2.008, 0.6065), (0.7024, 2.252, 0.1595), (-0.06234, 0.9061, -0.08729), (-0.8765, -0.9314, -0.2634), (0.9563, 1.502, 0.6071), (1.005, 1.715, 0.1586), (0.1855, 0.3627, -0.09363), (-0.6728, -1.509, -0.274), (0.895, 0.8933, 0.6077), (0.9586, 1.058, 0.1629), (0.07652, -0.3028, -0.08742), (-0.8339, -2.213, -0.2662), (0.477, 0.4038, 0.6083), (0.4619, 0.5341, 0.172), (-0.3556, -0.8361, -0.06972), (-1.27, -2.666, -0.2529), (-0.09837, 0.2389, 0.6075), (-0.1445, 0.343, 0.1835), (-0.9259, -1.02, -0.04707), (-1.876, -2.875, -0.2207), (-0.6644, 0.4372, 0.6077), (-0.6447, 0.5564, 0.1929), (-1.405, -0.7816, -0.02832), (-2.367, -2.458, -0.2025), (-0.9955, 0.9328, 0.6067), (-0.8604, 1.093, 0.1942), (-1.649, -0.2309, -0.02363), (-2.568, -1.906, -0.1948), (-0.97, 1.53, 0.6066), (-0.7374, 1.752, 0.1866), (-1.538, 0.4282, -0.03459), (-2.423, -1.421, -0.1834), (-0.5835, 2.016, 0.606), (-0.3682, 2.275, 0.1742), (-1.122, 0.9434, -0.05429), (-1.98, -0.8826, -0.21)], [], [(23, 1, 3, 24), (24, 3, 5, 28), (28, 5, 7, 32), (32, 7, 9, 36), (36, 9, 11, 40), (40, 11, 13, 44), (44, 13, 15, 48), (48, 15, 17, 52), (3, 1, 19, 17, 15, 13, 11, 9, 7, 5), (52, 17, 19, 56), (56, 19, 1, 23), (0, 2, 4, 6, 8, 10, 12, 14, 16, 18), (18, 59, 20, 0), (59, 58, 21, 20), (58, 57, 22, 21), (57, 56, 23, 22), (16, 55, 59, 18), (55, 54, 58, 59), (54, 53, 57, 58), (53, 52, 56, 57), (14, 51, 55, 16), (51, 50, 54, 55), (50, 49, 53, 54), (49, 48, 52, 53), (12, 47, 51, 14), (47, 46, 50, 51), (46, 45, 49, 50), (45, 44, 48, 49), (10, 43, 47, 12), (43, 42, 46, 47), (42, 41, 45, 46), (41, 40, 44, 45), (8, 39, 43, 10), (39, 38, 42, 43), (38, 37, 41, 42), (37, 36, 40, 41), (6, 35, 39, 8), (35, 34, 38, 39), (34, 33, 37, 38), (33, 32, 36, 37), (4, 31, 35, 6), (31, 30, 34, 35), (30, 29, 33, 34), (29, 28, 32, 33), (2, 27, 31, 4), (27, 26, 30, 31), (26, 25, 29, 30), (25, 24, 28, 29), (0, 20, 27, 2), (20, 21, 26, 27), (21, 22, 25, 26), (22, 23, 24, 25)])
_uv = me_cylinder_005.uv_layers.new(name='UVMap')
_uv.uv.foreach_set('vector', [1.0, 0.9, 1.0, 1.0, 0.9, 1.0, 0.9, 0.9, 0.9, 0.9, 0.9, 1.0, 0.8, 1.0, 0.8, 0.9, 0.8, 0.9, 0.8, 1.0, 0.7, 1.0, 0.7, 0.9, 0.7, 0.9, 0.7, 1.0, 0.6, 1.0, 0.6, 0.9, 0.6, 0.9, 0.6, 1.0, 0.5, 1.0, 0.5, 0.9, 0.5, 0.9, 0.5, 1.0, 0.4, 1.0, 0.4, 0.9, 0.4, 0.9, 0.4, 1.0, 0.3, 1.0, 0.3, 0.9, 0.3, 0.9, 0.3, 1.0, 0.2, 1.0, 0.2, 0.9, 0.3911, 0.4442, 0.25, 0.49, 0.1089, 0.4442, 0.02175, 0.3242, 0.02175, 0.1758, 0.1089, 0.05584, 0.25, 0.01, 0.3911, 0.05584, 0.4783, 0.1758, 0.4783, 0.3242, 0.2, 0.9, 0.2, 1.0, 0.1, 1.0, 0.1, 0.9, 0.1, 0.9, 0.1, 1.0, -7.451e-08, 1.0, -7.451e-08, 0.9, 0.75, 0.49, 0.8911, 0.4442, 0.9783, 0.3242, 0.9783, 0.1758, 0.8911, 0.05584, 0.75, 0.01, 0.6089, 0.05584, 0.5217, 0.1758, 0.5217, 0.3242, 0.6089, 0.4442, 0.1, 0.5, 0.1, 0.6, -7.451e-08, 0.6, -7.451e-08, 0.5, 0.1, 0.6, 0.1, 0.7, -7.451e-08, 0.7, -7.451e-08, 0.6, 0.1, 0.7, 0.1, 0.8, -7.451e-08, 0.8, -7.451e-08, 0.7, 0.1, 0.8, 0.1, 0.9, -7.451e-08, 0.9, -7.451e-08, 0.8, 0.2, 0.5, 0.2, 0.6, 0.1, 0.6, 0.1, 0.5, 0.2, 0.6, 0.2, 0.7, 0.1, 0.7, 0.1, 0.6, 0.2, 0.7, 0.2, 0.8, 0.1, 0.8, 0.1, 0.7, 0.2, 0.8, 0.2, 0.9, 0.1, 0.9, 0.1, 0.8, 0.3, 0.5, 0.3, 0.6, 0.2, 0.6, 0.2, 0.5, 0.3, 0.6, 0.3, 0.7, 0.2, 0.7, 0.2, 0.6, 0.3, 0.7, 0.3, 0.8, 0.2, 0.8, 0.2, 0.7, 0.3, 0.8, 0.3, 0.9, 0.2, 0.9, 0.2, 0.8, 0.4, 0.5, 0.4, 0.6, 0.3, 0.6, 0.3, 0.5, 0.4, 0.6, 0.4, 0.7, 0.3, 0.7, 0.3, 0.6, 0.4, 0.7, 0.4, 0.8, 0.3, 0.8, 0.3, 0.7, 0.4, 0.8, 0.4, 0.9, 0.3, 0.9, 0.3, 0.8, 0.5, 0.5, 0.5, 0.6, 0.4, 0.6, 0.4, 0.5, 0.5, 0.6, 0.5, 0.7, 0.4, 0.7, 0.4, 0.6, 0.5, 0.7, 0.5, 0.8, 0.4, 0.8, 0.4, 0.7, 0.5, 0.8, 0.5, 0.9, 0.4, 0.9, 0.4, 0.8, 0.6, 0.5, 0.6, 0.6, 0.5, 0.6, 0.5, 0.5, 0.6, 0.6, 0.6, 0.7, 0.5, 0.7, 0.5, 0.6, 0.6, 0.7, 0.6, 0.8, 0.5, 0.8, 0.5, 0.7, 0.6, 0.8, 0.6, 0.9, 0.5, 0.9, 0.5, 0.8, 0.7, 0.5, 0.7, 0.6, 0.6, 0.6, 0.6, 0.5, 0.7, 0.6, 0.7, 0.7, 0.6, 0.7, 0.6, 0.6, 0.7, 0.7, 0.7, 0.8, 0.6, 0.8, 0.6, 0.7, 0.7, 0.8, 0.7, 0.9, 0.6, 0.9, 0.6, 0.8, 0.8, 0.5, 0.8, 0.6, 0.7, 0.6, 0.7, 0.5, 0.8, 0.6, 0.8, 0.7, 0.7, 0.7, 0.7, 0.6, 0.8, 0.7, 0.8, 0.8, 0.7, 0.8, 0.7, 0.7, 0.8, 0.8, 0.8, 0.9, 0.7, 0.9, 0.7, 0.8, 0.9, 0.5, 0.9, 0.6, 0.8, 0.6, 0.8, 0.5, 0.9, 0.6, 0.9, 0.7, 0.8, 0.7, 0.8, 0.6, 0.9, 0.7, 0.9, 0.8, 0.8, 0.8, 0.8, 0.7, 0.9, 0.8, 0.9, 0.9, 0.8, 0.9, 0.8, 0.8, 1.0, 0.5, 1.0, 0.6, 0.9, 0.6, 0.9, 0.5, 1.0, 0.6, 1.0, 0.7, 0.9, 0.7, 0.9, 0.6, 1.0, 0.7, 1.0, 0.8, 0.9, 0.8, 0.9, 0.7, 1.0, 0.8, 1.0, 0.9, 0.9, 0.9, 0.9, 0.8])
me_cylinder_005.materials.append(mat_sniper_black)
me_cylinder_005.update()
me_cube_004 = bpy.data.meshes.new('Cube.004')
me_cube_004.from_pydata([(-0.1052, -0.7141, -0.9818), (-0.5838, -0.5841, 1.0), (-0.1052, -0.5036, -0.9818), (-0.5838, 0.5834, 1.0), (0.1052, -0.7141, -0.9818), (0.5838, -0.5841, 1.0), (0.1052, -0.5036, -0.9818), (0.5838, 0.5834, 1.0), (-0.4516, -0.8531, -0.8589), (-0.7136, -0.9577, -0.5849), (-0.8913, -1.02, -0.2322), (-0.9845, -1.04, 0.1269), (-0.9779, -0.9988, 0.4419), (-0.8424, -0.8471, 0.7595), (-0.8424, 0.8377, 0.7595), (-0.9779, 0.9569, 0.4419), (-0.9845, 0.9286, 0.1269), (-0.8913, 0.7631, -0.2322), (-0.7136, 0.4696, -0.5849), (-0.4516, 0.05013, -0.8589), (0.8424, 0.8377, 0.7595), (0.9779, 0.9569, 0.4419), (0.9845, 0.9286, 0.1269), (0.8913, 0.7631, -0.2322), (0.7136, 0.4696, -0.5849), (0.4516, 0.05013, -0.8589), (0.8424, -0.8471, 0.7595), (0.9779, -0.9988, 0.4419), (0.9845, -1.04, 0.1269), (0.8913, -1.02, -0.2322), (0.7136, -0.9577, -0.5849), (0.4516, -0.8531, -0.8589)], [], [(13, 1, 3, 14), (14, 3, 7, 20), (20, 7, 5, 26), (26, 5, 1, 13), (2, 6, 4, 0), (7, 3, 1, 5), (4, 31, 8, 0), (31, 30, 9, 8), (30, 29, 10, 9), (29, 28, 11, 10), (28, 27, 12, 11), (27, 26, 13, 12), (6, 25, 31, 4), (25, 24, 30, 31), (24, 23, 29, 30), (23, 22, 28, 29), (22, 21, 27, 28), (21, 20, 26, 27), (2, 19, 25, 6), (19, 18, 24, 25), (18, 17, 23, 24), (17, 16, 22, 23), (16, 15, 21, 22), (15, 14, 20, 21), (0, 8, 19, 2), (8, 9, 18, 19), (9, 10, 17, 18), (10, 11, 16, 17), (11, 12, 15, 16), (12, 13, 14, 15)])
_uv = me_cube_004.uv_layers.new(name='UVMap')
_uv.uv.foreach_set('vector', [0.5893, 0.0, 0.625, 0.0, 0.625, 0.25, 0.5893, 0.25, 0.5893, 0.25, 0.625, 0.25, 0.625, 0.5, 0.5893, 0.5, 0.5893, 0.5, 0.625, 0.5, 0.625, 0.75, 0.5893, 0.75, 0.5893, 0.75, 0.625, 0.75, 0.625, 1.0, 0.5893, 1.0, 0.125, 0.5, 0.375, 0.5, 0.375, 0.75, 0.125, 0.75, 0.625, 0.5, 0.875, 0.5, 0.875, 0.75, 0.625, 0.75, 0.375, 0.75, 0.4107, 0.75, 0.4107, 1.0, 0.375, 1.0, 0.4107, 0.75, 0.4464, 0.75, 0.4464, 1.0, 0.4107, 1.0, 0.4464, 0.75, 0.4821, 0.75, 0.4821, 1.0, 0.4464, 1.0, 0.4821, 0.75, 0.5179, 0.75, 0.5179, 1.0, 0.4821, 1.0, 0.5179, 0.75, 0.5536, 0.75, 0.5536, 1.0, 0.5179, 1.0, 0.5536, 0.75, 0.5893, 0.75, 0.5893, 1.0, 0.5536, 1.0, 0.375, 0.5, 0.4107, 0.5, 0.4107, 0.75, 0.375, 0.75, 0.4107, 0.5, 0.4464, 0.5, 0.4464, 0.75, 0.4107, 0.75, 0.4464, 0.5, 0.4821, 0.5, 0.4821, 0.75, 0.4464, 0.75, 0.4821, 0.5, 0.5179, 0.5, 0.5179, 0.75, 0.4821, 0.75, 0.5179, 0.5, 0.5536, 0.5, 0.5536, 0.75, 0.5179, 0.75, 0.5536, 0.5, 0.5893, 0.5, 0.5893, 0.75, 0.5536, 0.75, 0.375, 0.25, 0.4107, 0.25, 0.4107, 0.5, 0.375, 0.5, 0.4107, 0.25, 0.4464, 0.25, 0.4464, 0.5, 0.4107, 0.5, 0.4464, 0.25, 0.4821, 0.25, 0.4821, 0.5, 0.4464, 0.5, 0.4821, 0.25, 0.5179, 0.25, 0.5179, 0.5, 0.4821, 0.5, 0.5179, 0.25, 0.5536, 0.25, 0.5536, 0.5, 0.5179, 0.5, 0.5536, 0.25, 0.5893, 0.25, 0.5893, 0.5, 0.5536, 0.5, 0.375, 0.0, 0.4107, 0.0, 0.4107, 0.25, 0.375, 0.25, 0.4107, 0.0, 0.4464, 0.0, 0.4464, 0.25, 0.4107, 0.25, 0.4464, 0.0, 0.4821, 0.0, 0.4821, 0.25, 0.4464, 0.25, 0.4821, 0.0, 0.5179, 0.0, 0.5179, 0.25, 0.4821, 0.25, 0.5179, 0.0, 0.5536, 0.0, 0.5536, 0.25, 0.5179, 0.25, 0.5536, 0.0, 0.5893, 0.0, 0.5893, 0.25, 0.5536, 0.25])
me_cube_004.materials.append(mat_sniper_skin)
me_cube_004.update()
me_cube_005 = bpy.data.meshes.new('Cube.005')
me_cube_005.from_pydata([(-0.7585, -0.7585, -1.012), (-0.278, -0.278, 0.9999), (-0.7585, 0.7585, -1.012), (-0.278, 0.278, 0.9999), (0.7585, -0.7585, -1.012), (0.278, -0.278, 0.9999), (0.7585, 0.7585, -1.012), (0.278, 0.278, 0.9999), (-0.9311, -0.9311, -0.7838), (-1.055, -1.055, -0.4632), (-1.004, -1.004, -0.07555), (-0.8587, -0.8587, 0.2548), (-0.6981, -0.6981, 0.5793), (-0.5149, -0.5149, 0.848), (-0.5149, 0.5149, 0.848), (-0.6981, 0.6981, 0.5793), (-0.8587, 0.8587, 0.2548), (-1.004, 1.004, -0.07555), (-1.055, 1.055, -0.4632), (-0.9311, 0.9311, -0.7838), (0.5149, 0.5149, 0.848), (0.6981, 0.6981, 0.5793), (0.8587, 0.8587, 0.2548), (1.004, 1.004, -0.07555), (1.055, 1.055, -0.4632), (0.9311, 0.9311, -0.7838), (0.5149, -0.5149, 0.848), (0.6981, -0.6981, 0.5793), (0.8587, -0.8587, 0.2548), (1.004, -1.004, -0.07555), (1.055, -1.055, -0.4632), (0.9311, -0.9311, -0.7838), (-0.4197, -0.4197, 1.143), (-0.4197, 0.4197, 1.143), (0.4197, 0.4197, 1.143), (0.4197, -0.4197, 1.143), (-0.3484, -0.3484, 1.286), (-0.3484, 0.3484, 1.286), (0.3484, 0.3484, 1.286), (0.3484, -0.3484, 1.286), (-0.1826, -0.1826, 1.429), (-0.1826, 0.1826, 1.429), (0.1826, 0.1826, 1.429), (0.1826, -0.1826, 1.429)], [], [(13, 1, 3, 14), (14, 3, 7, 20), (20, 7, 5, 26), (26, 5, 1, 13), (2, 6, 4, 0), (3, 1, 32, 33), (4, 31, 8, 0), (31, 30, 9, 8), (30, 29, 10, 9), (29, 28, 11, 10), (28, 27, 12, 11), (27, 26, 13, 12), (6, 25, 31, 4), (25, 24, 30, 31), (24, 23, 29, 30), (23, 22, 28, 29), (22, 21, 27, 28), (21, 20, 26, 27), (2, 19, 25, 6), (19, 18, 24, 25), (18, 17, 23, 24), (17, 16, 22, 23), (16, 15, 21, 22), (15, 14, 20, 21), (0, 8, 19, 2), (8, 9, 18, 19), (9, 10, 17, 18), (10, 11, 16, 17), (11, 12, 15, 16), (12, 13, 14, 15), (34, 33, 37, 38), (1, 5, 35, 32), (7, 3, 33, 34), (5, 7, 34, 35), (39, 38, 42, 43), (35, 34, 38, 39), (33, 32, 36, 37), (32, 35, 39, 36), (42, 41, 40, 43), (37, 36, 40, 41), (36, 39, 43, 40), (38, 37, 41, 42)])
_uv = me_cube_005.uv_layers.new(name='UVMap')
_uv.uv.foreach_set('vector', [0.5893, 0.0, 0.625, 0.0, 0.625, 0.25, 0.5893, 0.25, 0.5893, 0.25, 0.625, 0.25, 0.625, 0.5, 0.5893, 0.5, 0.5893, 0.5, 0.625, 0.5, 0.625, 0.75, 0.5893, 0.75, 0.5893, 0.75, 0.625, 0.75, 0.625, 1.0, 0.5893, 1.0, 0.125, 0.5, 0.375, 0.5, 0.375, 0.75, 0.125, 0.75, 0.625, 0.25, 0.625, 0.0, 0.625, 0.0, 0.625, 0.25, 0.375, 0.75, 0.4107, 0.75, 0.4107, 1.0, 0.375, 1.0, 0.4107, 0.75, 0.4464, 0.75, 0.4464, 1.0, 0.4107, 1.0, 0.4464, 0.75, 0.4821, 0.75, 0.4821, 1.0, 0.4464, 1.0, 0.4821, 0.75, 0.5179, 0.75, 0.5179, 1.0, 0.4821, 1.0, 0.5179, 0.75, 0.5536, 0.75, 0.5536, 1.0, 0.5179, 1.0, 0.5536, 0.75, 0.5893, 0.75, 0.5893, 1.0, 0.5536, 1.0, 0.375, 0.5, 0.4107, 0.5, 0.4107, 0.75, 0.375, 0.75, 0.4107, 0.5, 0.4464, 0.5, 0.4464, 0.75, 0.4107, 0.75, 0.4464, 0.5, 0.4821, 0.5, 0.4821, 0.75, 0.4464, 0.75, 0.4821, 0.5, 0.5179, 0.5, 0.5179, 0.75, 0.4821, 0.75, 0.5179, 0.5, 0.5536, 0.5, 0.5536, 0.75, 0.5179, 0.75, 0.5536, 0.5, 0.5893, 0.5, 0.5893, 0.75, 0.5536, 0.75, 0.375, 0.25, 0.4107, 0.25, 0.4107, 0.5, 0.375, 0.5, 0.4107, 0.25, 0.4464, 0.25, 0.4464, 0.5, 0.4107, 0.5, 0.4464, 0.25, 0.4821, 0.25, 0.4821, 0.5, 0.4464, 0.5, 0.4821, 0.25, 0.5179, 0.25, 0.5179, 0.5, 0.4821, 0.5, 0.5179, 0.25, 0.5536, 0.25, 0.5536, 0.5, 0.5179, 0.5, 0.5536, 0.25, 0.5893, 0.25, 0.5893, 0.5, 0.5536, 0.5, 0.375, 0.0, 0.4107, 0.0, 0.4107, 0.25, 0.375, 0.25, 0.4107, 0.0, 0.4464, 0.0, 0.4464, 0.25, 0.4107, 0.25, 0.4464, 0.0, 0.4821, 0.0, 0.4821, 0.25, 0.4464, 0.25, 0.4821, 0.0, 0.5179, 0.0, 0.5179, 0.25, 0.4821, 0.25, 0.5179, 0.0, 0.5536, 0.0, 0.5536, 0.25, 0.5179, 0.25, 0.5536, 0.0, 0.5893, 0.0, 0.5893, 0.25, 0.5536, 0.25, 0.625, 0.5, 0.625, 0.25, 0.625, 0.25, 0.625, 0.5, 0.625, 1.0, 0.625, 0.75, 0.625, 0.75, 0.625, 1.0, 0.625, 0.5, 0.625, 0.25, 0.625, 0.25, 0.625, 0.5, 0.625, 0.75, 0.625, 0.5, 0.625, 0.5, 0.625, 0.75, 0.625, 0.75, 0.625, 0.5, 0.625, 0.5, 0.625, 0.75, 0.625, 0.75, 0.625, 0.5, 0.625, 0.5, 0.625, 0.75, 0.625, 0.25, 0.625, 0.0, 0.625, 0.0, 0.625, 0.25, 0.625, 1.0, 0.625, 0.75, 0.625, 0.75, 0.625, 1.0, 0.625, 0.5, 0.875, 0.5, 0.875, 0.75, 0.625, 0.75, 0.625, 0.25, 0.625, 0.0, 0.625, 0.0, 0.625, 0.25, 0.625, 1.0, 0.625, 0.75, 0.625, 0.75, 0.625, 1.0, 0.625, 0.5, 0.625, 0.25, 0.625, 0.25, 0.625, 0.5])
me_cube_005.materials.append(mat_sniper_black)
me_cube_005.update()
me_plane_007 = bpy.data.meshes.new('Plane.007')
me_plane_007.from_pydata([(-0.4466, 0.5477, -0.05228), (-0.8831, -0.4373, -1.788e-07), (0.4091, -0.5104, -0.022), (1.091, -0.6354, -0.1718), (-0.4466, 0.5477, -0.05228), (1.07, 0.6481, 0.0), (0.5997, 1.302, -0.3746), (-0.7297, 1.374, -0.2782), (-0.7065, 0.4489, 0.01805), (0.4091, -0.5104, -0.022), (1.091, -0.6354, -0.1718), (1.184, -0.9155, -1.36), (1.056, 0.385, -1.103), (0.6515, 1.408, -1.305), (1.002, -0.8993, -2.102), (0.8535, 0.3245, -2.007), (-0.6233, -0.4475, 0.04694), (-0.662, -0.6892, -0.08999), (-1.044, 0.7267, -0.2092), (-0.8106, -1.004, -0.4924), (-0.71, 1.316, -0.5303), (-1.047, 0.2328, -1.904), (-1.075, -0.8654, -2.032), (-0.6952, 1.344, -1.758), (0.635, 1.27, -1.729), (1.164, -2.457, -2.345), (-1.351, -2.406, -2.317), (1.433, -3.209, -2.429), (-1.449, -3.154, -2.397), (-1.189, -1.689, -2.238), (1.045, -1.777, -2.25), (-0.004735, -3.632, -2.521), (1.852, -0.8225, -2.167), (1.992, -1.562, -2.278), (2.055, -2.252, -2.359), (-2.061, -2.281, -2.326), (-1.897, -1.571, -2.258), (-1.731, -0.7703, -2.124), (1.799, -2.415, -2.359), (-1.663, -2.443, -2.33), (1.667, -1.174, -2.202), (-1.789, -2.73, -2.369), (1.542, -0.9141, -2.127), (-1.553, -1.721, -2.251), (1.765, -2.072, -2.316), (-1.778, -1.972, -2.285), (1.649, -1.75, -2.269), (-1.397, -0.9206, -2.073), (1.99, -2.772, -2.402), (-1.68, -1.141, -2.171), (0.2996, -0.375, -0.02587), (0.9773, -0.5222, -0.1494), (1.183, -0.7437, -1.326), (0.9784, -0.6897, -2.088), (-0.6007, -0.3201, 0.03424), (-0.7788, -0.5847, -0.07581), (-0.8253, -0.7783, -0.455), (-1.028, -0.6874, -2.014)], [(1, 0)], [(50, 51, 5, 4), (4, 5, 6, 7), (4, 7, 8), (3, 2, 9, 10), (51, 3, 11, 52), (6, 5, 12, 13), (52, 11, 14, 53), (54, 55, 17, 16), (55, 8, 18, 56), (8, 7, 20, 18), (56, 18, 21, 57), (18, 20, 23, 21), (53, 14, 22, 57), (15, 24, 13, 12), (15, 21, 23, 24), (29, 30, 25, 26), (26, 25, 27, 28), (22, 14, 30, 29), (30, 14, 42, 40), (25, 30, 46, 44), (27, 25, 38, 48), (26, 28, 41, 39), (29, 26, 45, 43), (22, 29, 49, 47), (28, 27, 31), (39, 41, 35), (40, 42, 32), (43, 45, 36), (44, 46, 33), (47, 49, 37), (48, 38, 34), (15, 53, 57, 21), (19, 56, 57, 22), (17, 55, 56, 19), (4, 8, 55, 54), (12, 52, 53, 15), (5, 51, 52, 12), (2, 3, 51, 50)])
_uv = me_plane_007.uv_layers.new(name='UVMap')
_uv.uv.foreach_set('vector', [0.0, 0.128, 1.0, 0.128, 1.0, 1.0, 0.0, 1.0, 0.0, 0.0, 0.0, 0.0, 0.0, 0.0, 0.0, 0.0, 0.0, 0.0, 0.0, 0.0, 0.0, 0.0, 1.0, 0.0, 0.0, 0.0, 0.0, 0.0, 1.0, 0.0, 1.0, 0.128, 1.0, 0.0, 1.0, 0.0, 1.0, 0.128, 0.0, 0.0, 0.0, 0.0, 0.0, 0.0, 0.0, 0.0, 1.0, 0.128, 1.0, 0.0, 1.0, 0.1091, 1.0, 0.2231, 0.0, 0.0, 0.0, 0.0, 0.0, 0.0, 0.0, 0.0, 0.0, 0.0, 0.0, 0.0, 0.0, 0.0, 0.0, 0.0, 0.0, 0.0, 0.0, 0.0, 0.0, 0.0, 0.0, 0.0, 0.0, 0.0, 0.0, 0.0, 0.0, 0.0, 0.0, 0.0, 0.0, 0.0, 0.0, 0.0, 0.0, 0.0, 0.0, 0.0, 1.0, 0.2231, 1.0, 0.1091, 1.0, 0.1091, 1.0, 0.2231, 1.0, 1.0, 0.0, 0.0, 0.0, 0.0, 0.0, 0.0, 1.0, 1.0, 0.0, 0.0, 0.0, 0.0, 0.0, 0.0, 1.0, 0.0, 1.0, 0.0, 1.0, 0.0, 1.0, 0.0, 1.0, 0.0, 1.0, 0.0, 1.0, 0.0, 1.0, 0.0, 1.0, 0.1091, 1.0, 0.1091, 1.0, 0.0, 1.0, 0.0, 0.0, 0.0, 0.0, 0.0, 0.0, 0.0, 0.0, 0.0, 0.0, 0.0, 0.0, 0.0, 0.0, 0.0, 0.0, 0.0, 0.0, 0.0, 0.0, 0.0, 0.0, 0.0, 0.0, 0.0, 0.0, 0.0, 0.0, 0.0, 0.0, 0.0, 0.0, 0.0, 0.0, 0.0, 0.0, 0.0, 0.0, 0.0, 0.0, 0.0, 0.0, 0.0, 0.0, 0.0, 0.0, 0.0, 0.0, 0.0, 0.0, 0.0, 0.0, 0.0, 0.0, 0.0, 0.0, 0.0, 0.0, 0.0, 0.0, 0.0, 0.0, 0.0, 0.0, 0.0, 0.0, 0.0, 0.0, 0.0, 0.0, 0.0, 0.0, 0.0, 0.0, 0.0, 0.0, 0.0, 0.0, 0.0, 0.0, 0.0, 0.0, 0.0, 0.0, 0.0, 0.0, 0.0, 0.0, 0.0, 0.0, 0.0, 1.0, 1.0, 1.0, 0.2231, 1.0, 0.2231, 1.0, 1.0, 0.0, 0.0, 0.0, 0.0, 0.0, 0.0, 0.0, 0.0, 0.0, 0.0, 0.0, 0.0, 0.0, 0.0, 0.0, 0.0, 0.0, 0.0, 0.0, 0.0, 0.0, 0.0, 0.0, 0.0, 1.0, 1.0, 1.0, 0.128, 1.0, 0.2231, 1.0, 1.0, 1.0, 1.0, 1.0, 0.128, 1.0, 0.128, 1.0, 1.0, 0.0, 0.0, 1.0, 0.0, 1.0, 0.128, 0.0, 0.128])
me_plane_007.materials.append(mat_sniper_black)
me_plane_007.update()
me_plane_008 = bpy.data.meshes.new('Plane.008')
me_plane_008.from_pydata([(-0.1391, -1.0, 0.0), (0.1391, -1.0, 0.0), (-0.1391, 1.0, 0.0), (0.1391, 1.0, 0.0), (-0.272, 0.8912, 0.0), (-0.405, 0.676, 0.0), (-0.405, -0.676, 0.0), (-0.272, -0.8912, 0.0), (0.272, -0.8912, 0.0), (0.405, -0.676, 0.0), (0.405, 0.676, 0.0), (0.272, 0.8912, 0.0)], [], [(4, 11, 3, 2), (0, 1, 8, 7), (7, 8, 9, 6), (6, 9, 10, 5), (5, 10, 11, 4)])
_uv = me_plane_008.uv_layers.new(name='UVMap')
_uv.uv.foreach_set('vector', [0.0, 0.8, 1.0, 0.8, 1.0, 1.0, 0.0, 1.0, 0.0, 0.0, 1.0, 0.0, 1.0, 0.2, 0.0, 0.2, 0.0, 0.2, 1.0, 0.2, 1.0, 0.4, 0.0, 0.4, 0.0, 0.4, 1.0, 0.4, 1.0, 0.6, 0.0, 0.6, 0.0, 0.6, 1.0, 0.6, 1.0, 0.8, 0.0, 0.8])
me_plane_008.materials.append(mat_sniper_black)
me_plane_008.use_mirror_y = True
me_plane_008.use_mirror_z = True
me_plane_008.update()
me_plane_009 = bpy.data.meshes.new('Plane.009')
me_plane_009.from_pydata([(-0.4948, -0.9314, -0.2814), (0.4948, -0.9314, -0.2814), (-0.4931, 1.0, -0.2101), (0.4931, 1.0, -0.2101), (-0.4444, -1.008, -0.2144), (-0.2009, -1.003, -0.3915), (0.2009, -1.003, -0.3915), (0.4444, -1.008, -0.2144), (0.3324, 0.9944, -0.1661), (0.196, 0.9965, -0.1753), (-0.196, 0.9965, -0.1753), (-0.3324, 0.9944, -0.1661), (-0.5927, 0.6, -0.205), (-0.6108, 0.2092, -0.205), (-0.6098, -0.1847, -0.216), (-0.5985, -0.5694, -0.2316), (0.5985, -0.5694, -0.2316), (0.6098, -0.1847, -0.216), (0.6108, 0.2092, -0.205), (0.5927, 0.6, -0.205), (-0.3944, -0.6075, -0.0645), (-0.3789, -0.207, -0.05101), (-0.3634, 0.1935, -0.04903), (-0.3479, 0.5939, -0.04834), (-0.196, -0.6035, -0.003542), (-0.196, -0.2035, -0.02554), (-0.196, 0.1965, -0.007535), (-0.196, 0.6347, -0.007535), (0.196, -0.6035, -0.003542), (0.196, -0.2035, -0.02554), (0.196, 0.1965, -0.007535), (0.196, 0.6347, -0.007535), (0.3944, -0.6075, -0.0645), (0.3789, -0.207, -0.05101), (0.3634, 0.1935, -0.04903), (0.3479, 0.5939, -0.04834), (-0.196, -0.6035, 0.0653), (-0.196, -0.2035, 0.1172), (-0.196, 0.1965, 0.1466), (-0.196, 0.6347, 0.1861), (0.196, -0.6035, 0.0653), (0.196, -0.2035, 0.1172), (0.196, 0.1965, 0.1466), (0.196, 0.6347, 0.1861), (-0.5902, -0.8, -0.2622), (0.5902, -0.8, -0.2622), (-0.4021, -0.8077, -0.07702), (-0.196, -0.8035, -0.07724), (0.196, -0.8035, -0.07724), (0.4021, -0.8077, -0.07702), (0.0, -1.003, -0.4475), (0.0, -0.6035, -0.003542), (0.0, -0.8035, -0.07724)], [], [(35, 19, 3, 8), (12, 23, 11, 2), (27, 31, 9, 10), (31, 35, 8, 9), (48, 49, 32, 28), (28, 32, 33, 29), (29, 33, 34, 30), (30, 34, 35, 31), (52, 48, 28, 51), (26, 25, 37, 38), (29, 30, 42, 41), (31, 27, 39, 43), (46, 47, 24, 20), (20, 24, 25, 21), (21, 25, 26, 22), (22, 26, 27, 23), (44, 46, 20, 15), (15, 20, 21, 14), (14, 21, 22, 13), (13, 22, 23, 12), (49, 45, 16, 32), (32, 16, 17, 33), (33, 17, 18, 34), (34, 18, 19, 35), (30, 31, 43, 42), (28, 29, 41, 40), (27, 26, 38, 39), (25, 24, 36, 37), (7, 1, 45, 49), (0, 4, 46, 44), (4, 5, 47, 46), (50, 6, 48, 52), (6, 7, 49, 48), (5, 50, 52, 47), (47, 52, 51, 24), (11, 23, 27, 10)])
_uv = me_plane_009.uv_layers.new(name='UVMap')
_uv.uv.foreach_set('vector', [0.6467, 0.8, 0.7445, 0.8, 0.7445, 1.0, 0.6467, 1.0, 0.2555, 0.8, 0.3533, 0.8, 0.3533, 1.0, 0.2555, 1.0, 0.4511, 0.8, 0.5489, 0.8, 0.5489, 1.0, 0.4511, 1.0, 0.5489, 0.8, 0.6467, 0.8, 0.6467, 1.0, 0.5489, 1.0, 0.5489, 0.1, 0.6467, 0.1, 0.6467, 0.2, 0.5489, 0.2, 0.5489, 0.2, 0.6467, 0.2, 0.6467, 0.4, 0.5489, 0.4, 0.5489, 0.4, 0.6467, 0.4, 0.6467, 0.6, 0.5489, 0.6, 0.5489, 0.6, 0.6467, 0.6, 0.6467, 0.8, 0.5489, 0.8, 0.5, 0.1, 0.5489, 0.1, 0.5489, 0.2, 0.5, 0.2, 0.4511, 0.6, 0.4511, 0.4, 0.4511, 0.4, 0.4511, 0.6, 0.5489, 0.4, 0.5489, 0.6, 0.5489, 0.6, 0.5489, 0.4, 0.5489, 0.8, 0.4511, 0.8, 0.4511, 0.8, 0.5489, 0.8, 0.3533, 0.1, 0.4511, 0.1, 0.4511, 0.2, 0.3533, 0.2, 0.3533, 0.2, 0.4511, 0.2, 0.4511, 0.4, 0.3533, 0.4, 0.3533, 0.4, 0.4511, 0.4, 0.4511, 0.6, 0.3533, 0.6, 0.3533, 0.6, 0.4511, 0.6, 0.4511, 0.8, 0.3533, 0.8, 0.2555, 0.1, 0.3533, 0.1, 0.3533, 0.2, 0.2555, 0.2, 0.2555, 0.2, 0.3533, 0.2, 0.3533, 0.4, 0.2555, 0.4, 0.2555, 0.4, 0.3533, 0.4, 0.3533, 0.6, 0.2555, 0.6, 0.2555, 0.6, 0.3533, 0.6, 0.3533, 0.8, 0.2555, 0.8, 0.6467, 0.1, 0.7445, 0.1, 0.7445, 0.2, 0.6467, 0.2, 0.6467, 0.2, 0.7445, 0.2, 0.7445, 0.4, 0.6467, 0.4, 0.6467, 0.4, 0.7445, 0.4, 0.7445, 0.6, 0.6467, 0.6, 0.6467, 0.6, 0.7445, 0.6, 0.7445, 0.8, 0.6467, 0.8, 0.5489, 0.6, 0.5489, 0.8, 0.5489, 0.8, 0.5489, 0.6, 0.5489, 0.2, 0.5489, 0.4, 0.5489, 0.4, 0.5489, 0.2, 0.4511, 0.8, 0.4511, 0.6, 0.4511, 0.6, 0.4511, 0.8, 0.4511, 0.4, 0.4511, 0.2, 0.4511, 0.2, 0.4511, 0.4, 0.6467, 0.0, 0.7445, 0.0, 0.7445, 0.1, 0.6467, 0.1, 0.2555, 0.0, 0.3533, 0.0, 0.3533, 0.1, 0.2555, 0.1, 0.3533, 0.0, 0.4511, 0.0, 0.4511, 0.1, 0.3533, 0.1, 0.5, 0.0, 0.5489, 0.0, 0.5489, 0.1, 0.5, 0.1, 0.5489, 0.0, 0.6467, 0.0, 0.6467, 0.1, 0.5489, 0.1, 0.4511, 0.0, 0.5, 0.0, 0.5, 0.1, 0.4511, 0.1, 0.4511, 0.1, 0.5, 0.1, 0.5, 0.2, 0.4511, 0.2, 0.3533, 1.0, 0.3533, 0.8, 0.4511, 0.8, 0.4511, 1.0])
me_plane_009.materials.append(mat_sniper_white)
me_plane_009.use_mirror_x = True
me_plane_009.update()
me_plane_010 = bpy.data.meshes.new('Plane.010')
me_plane_010.from_pydata([(-0.318, -1.014, 0.005095), (0.318, -1.014, 0.005095), (-0.3666, 0.004254, 0.0441), (0.3666, 0.004254, 0.0441), (-0.318, -1.014, -0.4343), (0.318, -1.014, -0.4343), (-0.3666, 0.004254, -0.4559), (0.3666, 0.004254, -0.4559)], [], [(0, 1, 3, 2), (3, 1, 5, 7), (0, 2, 6, 4), (6, 7, 5, 4)])
_uv = me_plane_010.uv_layers.new(name='UVMap')
_uv.uv.foreach_set('vector', [0.0, 0.0, 1.0, 0.0, 1.0, 1.0, 0.0, 1.0, 1.0, 1.0, 1.0, 0.0, 1.0, 0.0, 1.0, 1.0, 0.0, 0.0, 0.0, 1.0, 0.0, 1.0, 0.0, 0.0, 0.0, 1.0, 1.0, 1.0, 1.0, 0.0, 0.0, 0.0])
me_plane_010.materials.append(mat_sniper_white)
me_plane_010.use_mirror_x = True
me_plane_010.update()
me_cube_006 = bpy.data.meshes.new('Cube.006')
me_cube_006.from_pydata([(6.599, -1.406, -0.772), (6.599, -1.406, 1.228), (6.599, 0.5937, -0.772), (6.599, 0.5937, 1.228), (8.599, -1.406, -0.772), (8.599, -1.406, 1.228), (8.599, 0.5937, -0.772), (8.599, 0.5937, 1.228), (-7.764, 0.05384, 0.281), (6.61, 0.05384, 0.281), (-7.764, -0.03404, -0.07061), (6.61, -0.03404, -0.0706), (-7.764, -0.2641, -0.2879), (6.61, -0.2641, -0.2879), (-7.764, -0.5485, -0.2879), (6.61, -0.5485, -0.2879), (-7.764, -0.7786, -0.07061), (6.61, -0.7786, -0.0706), (-7.764, -0.8665, 0.281), (6.61, -0.8664, 0.281), (-7.764, -0.7786, 0.6326), (6.61, -0.7786, 0.6326), (-7.764, -0.5485, 0.8499), (6.61, -0.5485, 0.8499), (-7.764, -0.2641, 0.8499), (6.61, -0.2641, 0.8499), (-7.764, -0.03404, 0.6326), (6.61, -0.03404, 0.6326), (-1.251, 0.4123, 3.573), (2.329, 0.4123, 3.573), (-1.251, 0.256, 2.947), (2.329, 0.256, 2.947), (-1.251, -0.1533, 2.561), (2.329, -0.1533, 2.561), (-1.251, -0.6593, 2.561), (2.329, -0.6593, 2.561), (-1.251, -1.069, 2.947), (2.329, -1.069, 2.947), (-1.251, -1.225, 3.573), (2.329, -1.225, 3.573), (-1.251, -1.069, 4.198), (2.329, -1.069, 4.198), (-1.251, -0.6593, 4.585), (2.329, -0.6593, 4.585), (-1.251, -0.1533, 4.585), (2.329, -0.1533, 4.585), (-1.251, 0.256, 4.198), (2.329, 0.256, 4.198), (-9.855, 0.5428, 0.281), (3.099, 0.5428, 0.281), (-9.855, 0.3615, -0.4442), (3.099, 0.3615, -0.4442), (-9.855, -0.113, -0.8924), (3.099, -0.113, -0.8924), (-9.855, -0.6996, -0.8924), (3.099, -0.6996, -0.8924), (-9.855, -1.174, -0.4442), (3.099, -1.174, -0.4442), (-9.855, -1.355, 0.281), (3.099, -1.355, 0.281), (-9.855, -1.174, 1.006), (3.099, -1.174, 1.006), (-9.855, -0.6996, 1.454), (3.099, -0.6996, 1.454), (-9.855, -0.113, 1.454), (3.099, -0.113, 1.454), (-9.855, 0.3615, 1.006), (3.099, 0.3615, 1.006), (-0.3955, -1.176, 1.113), (-0.3955, -1.176, 3.113), (-0.3955, 0.3629, 1.113), (-0.3955, 0.3629, 3.113), (1.604, -1.176, 1.113), (1.604, -1.176, 3.113), (1.604, 0.3629, 1.113), (1.604, 0.3629, 3.113), (-2.091, -1.176, -4.768), (-2.681, -1.176, -3.414), (-2.091, 0.3629, -4.768), (-2.681, 0.3629, -3.414), (-0.4849, -1.176, -0.4075), (-1.074, -1.176, 0.9463), (-0.4849, 0.3629, -0.4075), (-1.074, 0.3629, 0.9463), (2.337, -0.8986, -3.0), (1.884, -0.8986, -3.598), (2.337, 0.08599, -3.0), (1.884, 0.08599, -3.598), (1.627, -0.8986, 0.3516), (1.174, -0.8986, -0.2467), (1.627, 0.08599, 0.3516), (1.174, 0.08599, -0.2467), (-4.379, -1.176, -6.381), (-7.037, -1.176, -4.721), (-4.379, 0.3629, -6.381), (-7.037, 0.3629, -4.721), (-3.803, -1.176, -0.6339), (-6.461, -1.176, 1.026), (-3.803, 0.3629, -0.6339), (-6.461, 0.3629, 1.026), (-7.404, -2.548, -1.787), (-10.14, -2.548, -1.787), (-7.404, 1.736, -1.787), (-10.14, 1.736, -1.787), (-7.404, -2.548, 1.896), (-10.14, -2.548, 1.896), (-7.404, 1.736, 1.896), (-10.14, 1.736, 1.896)], [], [(0, 1, 3, 2), (2, 3, 7, 6), (6, 7, 5, 4), (4, 5, 1, 0), (2, 6, 4, 0), (7, 3, 1, 5), (8, 9, 11, 10), (10, 11, 13, 12), (12, 13, 15, 14), (14, 15, 17, 16), (16, 17, 19, 18), (18, 19, 21, 20), (20, 21, 23, 22), (22, 23, 25, 24), (11, 9, 27, 25, 23, 21, 19, 17, 15, 13), (24, 25, 27, 26), (26, 27, 9, 8), (8, 10, 12, 14, 16, 18, 20, 22, 24, 26), (28, 29, 31, 30), (30, 31, 33, 32), (32, 33, 35, 34), (34, 35, 37, 36), (36, 37, 39, 38), (38, 39, 41, 40), (40, 41, 43, 42), (42, 43, 45, 44), (31, 29, 47, 45, 43, 41, 39, 37, 35, 33), (44, 45, 47, 46), (46, 47, 29, 28), (28, 30, 32, 34, 36, 38, 40, 42, 44, 46), (48, 49, 51, 50), (50, 51, 53, 52), (52, 53, 55, 54), (54, 55, 57, 56), (56, 57, 59, 58), (58, 59, 61, 60), (60, 61, 63, 62), (62, 63, 65, 64), (51, 49, 67, 65, 63, 61, 59, 57, 55, 53), (64, 65, 67, 66), (66, 67, 49, 48), (48, 50, 52, 54, 56, 58, 60, 62, 64, 66), (68, 69, 71, 70), (70, 71, 75, 74), (74, 75, 73, 72), (72, 73, 69, 68), (70, 74, 72, 68), (75, 71, 69, 73), (76, 77, 79, 78), (78, 79, 83, 82), (82, 83, 81, 80), (80, 81, 77, 76), (78, 82, 80, 76), (83, 79, 77, 81), (84, 85, 87, 86), (86, 87, 91, 90), (90, 91, 89, 88), (88, 89, 85, 84), (86, 90, 88, 84), (91, 87, 85, 89), (92, 93, 95, 94), (94, 95, 99, 98), (98, 99, 97, 96), (96, 97, 93, 92), (94, 98, 96, 92), (99, 95, 93, 97), (100, 101, 103, 102), (102, 103, 107, 106), (106, 107, 105, 104), (104, 105, 101, 100), (102, 106, 104, 100), (107, 103, 101, 105)])
_uv = me_cube_006.uv_layers.new(name='UVMap')
_uv.uv.foreach_set('vector', [0.375, 0.0, 0.625, 0.0, 0.625, 0.25, 0.375, 0.25, 0.375, 0.25, 0.625, 0.25, 0.625, 0.5, 0.375, 0.5, 0.375, 0.5, 0.625, 0.5, 0.625, 0.75, 0.375, 0.75, 0.375, 0.75, 0.625, 0.75, 0.625, 1.0, 0.375, 1.0, 0.125, 0.5, 0.375, 0.5, 0.375, 0.75, 0.125, 0.75, 0.625, 0.5, 0.875, 0.5, 0.875, 0.75, 0.625, 0.75, 1.0, 0.5, 1.0, 1.0, 0.9, 1.0, 0.9, 0.5, 0.9, 0.5, 0.9, 1.0, 0.8, 1.0, 0.8, 0.5, 0.8, 0.5, 0.8, 1.0, 0.7, 1.0, 0.7, 0.5, 0.7, 0.5, 0.7, 1.0, 0.6, 1.0, 0.6, 0.5, 0.6, 0.5, 0.6, 1.0, 0.5, 1.0, 0.5, 0.5, 0.5, 0.5, 0.5, 1.0, 0.4, 1.0, 0.4, 0.5, 0.4, 0.5, 0.4, 1.0, 0.3, 1.0, 0.3, 0.5, 0.3, 0.5, 0.3, 1.0, 0.2, 1.0, 0.2, 0.5, 0.3911, 0.4442, 0.25, 0.49, 0.1089, 0.4442, 0.02175, 0.3242, 0.02175, 0.1758, 0.1089, 0.05584, 0.25, 0.01, 0.3911, 0.05584, 0.4783, 0.1758, 0.4783, 0.3242, 0.2, 0.5, 0.2, 1.0, 0.1, 1.0, 0.1, 0.5, 0.1, 0.5, 0.1, 1.0, -7.451e-08, 1.0, -7.451e-08, 0.5, 0.75, 0.49, 0.8911, 0.4442, 0.9783, 0.3242, 0.9783, 0.1758, 0.8911, 0.05584, 0.75, 0.01, 0.6089, 0.05584, 0.5217, 0.1758, 0.5217, 0.3242, 0.6089, 0.4442, 1.0, 0.5, 1.0, 1.0, 0.9, 1.0, 0.9, 0.5, 0.9, 0.5, 0.9, 1.0, 0.8, 1.0, 0.8, 0.5, 0.8, 0.5, 0.8, 1.0, 0.7, 1.0, 0.7, 0.5, 0.7, 0.5, 0.7, 1.0, 0.6, 1.0, 0.6, 0.5, 0.6, 0.5, 0.6, 1.0, 0.5, 1.0, 0.5, 0.5, 0.5, 0.5, 0.5, 1.0, 0.4, 1.0, 0.4, 0.5, 0.4, 0.5, 0.4, 1.0, 0.3, 1.0, 0.3, 0.5, 0.3, 0.5, 0.3, 1.0, 0.2, 1.0, 0.2, 0.5, 0.3911, 0.4442, 0.25, 0.49, 0.1089, 0.4442, 0.02175, 0.3242, 0.02175, 0.1758, 0.1089, 0.05584, 0.25, 0.01, 0.3911, 0.05584, 0.4783, 0.1758, 0.4783, 0.3242, 0.2, 0.5, 0.2, 1.0, 0.1, 1.0, 0.1, 0.5, 0.1, 0.5, 0.1, 1.0, -7.451e-08, 1.0, -7.451e-08, 0.5, 0.75, 0.49, 0.8911, 0.4442, 0.9783, 0.3242, 0.9783, 0.1758, 0.8911, 0.05584, 0.75, 0.01, 0.6089, 0.05584, 0.5217, 0.1758, 0.5217, 0.3242, 0.6089, 0.4442, 1.0, 0.5, 1.0, 1.0, 0.9, 1.0, 0.9, 0.5, 0.9, 0.5, 0.9, 1.0, 0.8, 1.0, 0.8, 0.5, 0.8, 0.5, 0.8, 1.0, 0.7, 1.0, 0.7, 0.5, 0.7, 0.5, 0.7, 1.0, 0.6, 1.0, 0.6, 0.5, 0.6, 0.5, 0.6, 1.0, 0.5, 1.0, 0.5, 0.5, 0.5, 0.5, 0.5, 1.0, 0.4, 1.0, 0.4, 0.5, 0.4, 0.5, 0.4, 1.0, 0.3, 1.0, 0.3, 0.5, 0.3, 0.5, 0.3, 1.0, 0.2, 1.0, 0.2, 0.5, 0.3911, 0.4442, 0.25, 0.49, 0.1089, 0.4442, 0.02175, 0.3242, 0.02175, 0.1758, 0.1089, 0.05584, 0.25, 0.01, 0.3911, 0.05584, 0.4783, 0.1758, 0.4783, 0.3242, 0.2, 0.5, 0.2, 1.0, 0.1, 1.0, 0.1, 0.5, 0.1, 0.5, 0.1, 1.0, -7.451e-08, 1.0, -7.451e-08, 0.5, 0.75, 0.49, 0.8911, 0.4442, 0.9783, 0.3242, 0.9783, 0.1758, 0.8911, 0.05584, 0.75, 0.01, 0.6089, 0.05584, 0.5217, 0.1758, 0.5217, 0.3242, 0.6089, 0.4442, 0.375, 0.0, 0.625, 0.0, 0.625, 0.25, 0.375, 0.25, 0.375, 0.25, 0.625, 0.25, 0.625, 0.5, 0.375, 0.5, 0.375, 0.5, 0.625, 0.5, 0.625, 0.75, 0.375, 0.75, 0.375, 0.75, 0.625, 0.75, 0.625, 1.0, 0.375, 1.0, 0.125, 0.5, 0.375, 0.5, 0.375, 0.75, 0.125, 0.75, 0.625, 0.5, 0.875, 0.5, 0.875, 0.75, 0.625, 0.75, 0.375, 0.0, 0.625, 0.0, 0.625, 0.25, 0.375, 0.25, 0.375, 0.25, 0.625, 0.25, 0.625, 0.5, 0.375, 0.5, 0.375, 0.5, 0.625, 0.5, 0.625, 0.75, 0.375, 0.75, 0.375, 0.75, 0.625, 0.75, 0.625, 1.0, 0.375, 1.0, 0.125, 0.5, 0.375, 0.5, 0.375, 0.75, 0.125, 0.75, 0.625, 0.5, 0.875, 0.5, 0.875, 0.75, 0.625, 0.75, 0.375, 0.0, 0.625, 0.0, 0.625, 0.25, 0.375, 0.25, 0.375, 0.25, 0.625, 0.25, 0.625, 0.5, 0.375, 0.5, 0.375, 0.5, 0.625, 0.5, 0.625, 0.75, 0.375, 0.75, 0.375, 0.75, 0.625, 0.75, 0.625, 1.0, 0.375, 1.0, 0.125, 0.5, 0.375, 0.5, 0.375, 0.75, 0.125, 0.75, 0.625, 0.5, 0.875, 0.5, 0.875, 0.75, 0.625, 0.75, 0.375, 0.0, 0.625, 0.0, 0.625, 0.25, 0.375, 0.25, 0.375, 0.25, 0.625, 0.25, 0.625, 0.5, 0.375, 0.5, 0.375, 0.5, 0.625, 0.5, 0.625, 0.75, 0.375, 0.75, 0.375, 0.75, 0.625, 0.75, 0.625, 1.0, 0.375, 1.0, 0.125, 0.5, 0.375, 0.5, 0.375, 0.75, 0.125, 0.75, 0.625, 0.5, 0.875, 0.5, 0.875, 0.75, 0.625, 0.75, 0.375, 0.0, 0.625, 0.0, 0.625, 0.25, 0.375, 0.25, 0.375, 0.25, 0.625, 0.25, 0.625, 0.5, 0.375, 0.5, 0.375, 0.5, 0.625, 0.5, 0.625, 0.75, 0.375, 0.75, 0.375, 0.75, 0.625, 0.75, 0.625, 1.0, 0.375, 1.0, 0.125, 0.5, 0.375, 0.5, 0.375, 0.75, 0.125, 0.75, 0.625, 0.5, 0.875, 0.5, 0.875, 0.75, 0.625, 0.75])
me_cube_006.materials.append(mat_sniper_black)
me_cube_006.update()
me_cylinder_009 = bpy.data.meshes.new('Cylinder.009')
me_cylinder_009.from_pydata([(0.455, -5.397, -0.7824), (3.264, 0.8964, 0.8408), (-0.0609, -5.308, -0.7408), (2.733, 0.726, 0.8743), (-0.3062, -5.367, -0.6724), (2.407, 0.244, 0.8949), (-0.1853, -5.556, -0.6023), (2.413, -0.3415, 0.8954), (0.2572, -5.808, -0.5564), (2.749, -0.8021, 0.8762), (0.8504, -6.02, -0.5533), (3.284, -0.9678, 0.8434), (1.368, -6.112, -0.5942), (3.817, -0.7829, 0.8106), (1.612, -6.052, -0.6628), (4.143, -0.3181, 0.7905), (1.489, -5.856, -0.7342), (4.137, 0.2553, 0.7901), (1.046, -5.604, -0.7805), (3.801, 0.7191, 0.8087), (1.226, -1.363, -0.3364), (1.776, 0.6406, -0.01898), (2.218, 0.9958, 0.2359), (2.659, 1.363, 0.491), (2.127, 1.18, 0.5237), (1.685, 0.8228, 0.2687), (1.244, 0.4673, 0.01365), (0.6941, -1.578, -0.3041), (1.8, 0.7087, 0.5441), (1.36, 0.3357, 0.2895), (0.9176, -0.02126, 0.03431), (0.3684, -2.031, -0.2825), (1.806, 0.1337, 0.5449), (1.366, -0.2447, 0.2907), (0.9221, -0.6442, 0.035), (0.3715, -2.652, -0.2828), (2.142, -0.3333, 0.5255), (1.698, -0.7331, 0.27), (1.253, -1.148, 0.01365), (0.7003, -3.17, -0.3037), (2.677, -0.5216, 0.493), (2.232, -0.949, 0.2367), (1.786, -1.355, -0.01909), (1.228, -3.411, -0.3376), (3.209, -0.3431, 0.4601), (2.764, -0.8144, 0.2038), (2.318, -1.177, -0.05146), (1.756, -3.222, -0.3709), (3.535, 0.1434, 0.4395), (3.091, -0.2705, 0.1841), (2.647, -0.6746, -0.07124), (2.087, -2.707, -0.3918), (3.53, 0.7331, 0.4391), (3.087, 0.3411, 0.184), (2.644, -0.05737, -0.07125), (2.088, -2.051, -0.3909), (3.195, 1.192, 0.4587), (2.754, 0.8224, 0.2043), (2.312, 0.4361, -0.05122), (1.759, -1.544, -0.3696)], [], [(23, 24, 3, 1), (24, 28, 5, 3), (28, 32, 7, 5), (32, 36, 9, 7), (36, 40, 11, 9), (40, 44, 13, 11), (44, 48, 15, 13), (48, 52, 17, 15), (3, 5, 7, 9, 11, 13, 15, 17, 19, 1), (52, 56, 19, 17), (56, 23, 1, 19), (0, 18, 16, 14, 12, 10, 8, 6, 4, 2), (18, 0, 20, 59), (59, 20, 21, 58), (58, 21, 22, 57), (57, 22, 23, 56), (16, 18, 59, 55), (55, 59, 58, 54), (54, 58, 57, 53), (53, 57, 56, 52), (14, 16, 55, 51), (51, 55, 54, 50), (50, 54, 53, 49), (49, 53, 52, 48), (12, 14, 51, 47), (47, 51, 50, 46), (46, 50, 49, 45), (45, 49, 48, 44), (10, 12, 47, 43), (43, 47, 46, 42), (42, 46, 45, 41), (41, 45, 44, 40), (8, 10, 43, 39), (39, 43, 42, 38), (38, 42, 41, 37), (37, 41, 40, 36), (6, 8, 39, 35), (35, 39, 38, 34), (34, 38, 37, 33), (33, 37, 36, 32), (4, 6, 35, 31), (31, 35, 34, 30), (30, 34, 33, 29), (29, 33, 32, 28), (2, 4, 31, 27), (27, 31, 30, 26), (26, 30, 29, 25), (25, 29, 28, 24), (0, 2, 27, 20), (20, 27, 26, 21), (21, 26, 25, 22), (22, 25, 24, 23)])
_uv = me_cylinder_009.uv_layers.new(name='UVMap')
_uv.uv.foreach_set('vector', [1.0, 0.9, 0.9, 0.9, 0.9, 1.0, 1.0, 1.0, 0.9, 0.9, 0.8, 0.9, 0.8, 1.0, 0.9, 1.0, 0.8, 0.9, 0.7, 0.9, 0.7, 1.0, 0.8, 1.0, 0.7, 0.9, 0.6, 0.9, 0.6, 1.0, 0.7, 1.0, 0.6, 0.9, 0.5, 0.9, 0.5, 1.0, 0.6, 1.0, 0.5, 0.9, 0.4, 0.9, 0.4, 1.0, 0.5, 1.0, 0.4, 0.9, 0.3, 0.9, 0.3, 1.0, 0.4, 1.0, 0.3, 0.9, 0.2, 0.9, 0.2, 1.0, 0.3, 1.0, 0.3911, 0.4442, 0.4783, 0.3242, 0.4783, 0.1758, 0.3911, 0.05584, 0.25, 0.01, 0.1089, 0.05584, 0.02175, 0.1758, 0.02175, 0.3242, 0.1089, 0.4442, 0.25, 0.49, 0.2, 0.9, 0.1, 0.9, 0.1, 1.0, 0.2, 1.0, 0.1, 0.9, -7.451e-08, 0.9, -7.451e-08, 1.0, 0.1, 1.0, 0.75, 0.49, 0.6089, 0.4442, 0.5217, 0.3242, 0.5217, 0.1758, 0.6089, 0.05584, 0.75, 0.01, 0.8911, 0.05584, 0.9783, 0.1758, 0.9783, 0.3242, 0.8911, 0.4442, 0.1, 0.5, -7.451e-08, 0.5, -7.451e-08, 0.6, 0.1, 0.6, 0.1, 0.6, -7.451e-08, 0.6, -7.451e-08, 0.7, 0.1, 0.7, 0.1, 0.7, -7.451e-08, 0.7, -7.451e-08, 0.8, 0.1, 0.8, 0.1, 0.8, -7.451e-08, 0.8, -7.451e-08, 0.9, 0.1, 0.9, 0.2, 0.5, 0.1, 0.5, 0.1, 0.6, 0.2, 0.6, 0.2, 0.6, 0.1, 0.6, 0.1, 0.7, 0.2, 0.7, 0.2, 0.7, 0.1, 0.7, 0.1, 0.8, 0.2, 0.8, 0.2, 0.8, 0.1, 0.8, 0.1, 0.9, 0.2, 0.9, 0.3, 0.5, 0.2, 0.5, 0.2, 0.6, 0.3, 0.6, 0.3, 0.6, 0.2, 0.6, 0.2, 0.7, 0.3, 0.7, 0.3, 0.7, 0.2, 0.7, 0.2, 0.8, 0.3, 0.8, 0.3, 0.8, 0.2, 0.8, 0.2, 0.9, 0.3, 0.9, 0.4, 0.5, 0.3, 0.5, 0.3, 0.6, 0.4, 0.6, 0.4, 0.6, 0.3, 0.6, 0.3, 0.7, 0.4, 0.7, 0.4, 0.7, 0.3, 0.7, 0.3, 0.8, 0.4, 0.8, 0.4, 0.8, 0.3, 0.8, 0.3, 0.9, 0.4, 0.9, 0.5, 0.5, 0.4, 0.5, 0.4, 0.6, 0.5, 0.6, 0.5, 0.6, 0.4, 0.6, 0.4, 0.7, 0.5, 0.7, 0.5, 0.7, 0.4, 0.7, 0.4, 0.8, 0.5, 0.8, 0.5, 0.8, 0.4, 0.8, 0.4, 0.9, 0.5, 0.9, 0.6, 0.5, 0.5, 0.5, 0.5, 0.6, 0.6, 0.6, 0.6, 0.6, 0.5, 0.6, 0.5, 0.7, 0.6, 0.7, 0.6, 0.7, 0.5, 0.7, 0.5, 0.8, 0.6, 0.8, 0.6, 0.8, 0.5, 0.8, 0.5, 0.9, 0.6, 0.9, 0.7, 0.5, 0.6, 0.5, 0.6, 0.6, 0.7, 0.6, 0.7, 0.6, 0.6, 0.6, 0.6, 0.7, 0.7, 0.7, 0.7, 0.7, 0.6, 0.7, 0.6, 0.8, 0.7, 0.8, 0.7, 0.8, 0.6, 0.8, 0.6, 0.9, 0.7, 0.9, 0.8, 0.5, 0.7, 0.5, 0.7, 0.6, 0.8, 0.6, 0.8, 0.6, 0.7, 0.6, 0.7, 0.7, 0.8, 0.7, 0.8, 0.7, 0.7, 0.7, 0.7, 0.8, 0.8, 0.8, 0.8, 0.8, 0.7, 0.8, 0.7, 0.9, 0.8, 0.9, 0.9, 0.5, 0.8, 0.5, 0.8, 0.6, 0.9, 0.6, 0.9, 0.6, 0.8, 0.6, 0.8, 0.7, 0.9, 0.7, 0.9, 0.7, 0.8, 0.7, 0.8, 0.8, 0.9, 0.8, 0.9, 0.8, 0.8, 0.8, 0.8, 0.9, 0.9, 0.9, 1.0, 0.5, 0.9, 0.5, 0.9, 0.6, 1.0, 0.6, 1.0, 0.6, 0.9, 0.6, 0.9, 0.7, 1.0, 0.7, 1.0, 0.7, 0.9, 0.7, 0.9, 0.8, 1.0, 0.8, 1.0, 0.8, 0.9, 0.8, 0.9, 0.9, 1.0, 0.9])
me_cylinder_009.materials.append(mat_sniper_black)
me_cylinder_009.update()

# ---- objects
ob_cube = bpy.data.objects.new('Cube', me_cube_001)
ob_cylinder = bpy.data.objects.new('Cylinder', me_cylinder)
ob_cylinder_001 = bpy.data.objects.new('Cylinder.001', me_cylinder_001)
ob_cylinder_002 = bpy.data.objects.new('Cylinder.002', me_cylinder_002)
ob_cylinder_003 = bpy.data.objects.new('Cylinder.003', me_cylinder_003)
ob_plane = bpy.data.objects.new('Plane', me_plane)
ob_plane_001 = bpy.data.objects.new('Plane.001', me_plane_001)
ob_cylinder_004 = bpy.data.objects.new('Cylinder.004', me_cylinder_004)
ob_rook = bpy.data.objects.new('Rook', None)
ob_plane_005 = bpy.data.objects.new('Plane.005', me_plane_006)
ob_empty = bpy.data.objects.new('Empty', None)
ob_empty_001 = bpy.data.objects.new('Empty.001', None)
ob_empty_002 = bpy.data.objects.new('Empty.002', None)
ob_cube_001 = bpy.data.objects.new('Cube.001', me_cube)
ob_cube_002 = bpy.data.objects.new('Cube.002', me_cube_002)
ob_cylinder_005 = bpy.data.objects.new('Cylinder.005', me_cylinder_005)
ob_cube_003 = bpy.data.objects.new('Cube.003', me_cube_004)
ob_cube_004 = bpy.data.objects.new('Cube.004', me_cube_005)
ob_plane_002 = bpy.data.objects.new('Plane.002', me_plane_007)
ob_plane_003 = bpy.data.objects.new('Plane.003', me_plane_008)
ob_plane_004 = bpy.data.objects.new('Plane.004', me_plane_009)
ob_plane_006 = bpy.data.objects.new('Plane.006', me_plane_010)
ob_cube_005 = bpy.data.objects.new('Cube.005', me_cube_006)
ob_cylinder_006 = bpy.data.objects.new('Cylinder.006', me_cylinder_009)

# ---- transforms, parenting, visibility, modifiers, constraints
ob_cube.parent = ob_rook
ob_cube.location = (0.0, 0.0, 1.3)
ob_cube.rotation_euler = (0.0, 0.0, -1.571)
ob_cube.use_mesh_mirror_x = True
ob_cube.use_mesh_mirror_y = True
ob_cylinder.parent = ob_rook
ob_cylinder.location = (-6.795e-08, 0.9, 0.0)
ob_cylinder.rotation_euler = (1.571, -0.01571, -1.571)
_m = ob_cylinder.modifiers.new('Array', 'ARRAY')
_m.count = 4
_m.relative_offset_displace = (1.2, 0.0, 0.0)
ob_cylinder_001.parent = ob_rook
ob_cylinder_001.location = (0.0, 0.0, 2.0)
ob_cylinder_001.rotation_euler = (0.0, 0.0, -1.571)
ob_cylinder_002.parent = ob_rook
ob_cylinder_002.location = (-8.305e-08, 1.1, 1.6)
ob_cylinder_002.rotation_euler = (0.0, 0.0, -1.571)
ob_cylinder_003.parent = ob_rook
ob_cylinder_003.location = (9.815e-08, -1.3, 2.0)
ob_cylinder_003.rotation_euler = (0.0, 0.0, -1.571)
ob_plane.parent = ob_rook
ob_plane.location = (-1.51e-08, 0.2, 2.0)
ob_plane.rotation_euler = (-1.571, -1.571, 0.0)
ob_plane.use_mesh_mirror_y = True
ob_plane_001.parent = ob_rook
ob_plane_001.location = (-9.815e-08, 1.3, 1.8)
ob_plane_001.rotation_euler = (-1.571, -1.571, 0.0)
ob_plane_001.use_mesh_mirror_y = True
ob_cylinder_004.parent = ob_rook
ob_cylinder_004.location = (-0.36, 0.6, 0.7)
ob_cylinder_004.rotation_euler = (1.571, -5.96e-08, -1.571)
_m = ob_cylinder_004.modifiers.new('Array', 'ARRAY')
_m.count = 3
_m.relative_offset_displace = (3.0, 0.0, 0.0)
_m = ob_cylinder_004.modifiers.new('Mirror', 'MIRROR')
_m.use_axis = (False, True, False)
_m.mirror_object = ob_cube
ob_rook.location = (0.0, 0.0, 0.0)
ob_plane_005.parent = ob_rook
ob_plane_005.location = (8.38e-08, -1.11, 2.2)
ob_plane_005.rotation_euler = (-1.571, -1.571, 0.0)
ob_plane_005.use_mesh_mirror_y = True
ob_empty.location = (-3.1, 0.0, 2.5)
ob_empty.rotation_euler = (1.571, -0.0, 0.0)
ob_empty.empty_display_type = 'IMAGE'
ob_empty.empty_display_size = 5.0
ob_empty.show_empty_image_perspective = False
ob_empty.show_in_front = True
ob_empty_001.location = (5.0, 0.0, 2.5)
ob_empty_001.rotation_euler = (1.571, -0.0, -0.0)
ob_empty_001.empty_display_type = 'IMAGE'
ob_empty_001.empty_display_size = 5.0
ob_empty_001.show_empty_image_perspective = False
ob_empty_002.location = (9.5, 0.0, 1.8)
ob_empty_002.rotation_euler = (1.571, -0.0, -0.0)
ob_empty_002.empty_display_type = 'IMAGE'
ob_empty_002.empty_display_size = 5.0
ob_empty_002.show_empty_image_perspective = False
ob_cube_001.location = (0.0, 0.0, 2.0)
ob_cube_001.scale = (0.5, 0.5, 1.0)
ob_cube_002.location = (-0.2, 0.0, 0.3)
ob_cube_002.scale = (0.1, 0.2, 0.3)
_m = ob_cube_002.modifiers.new('Array', 'ARRAY')
_m.relative_offset_displace = (1.5, 0.0, 0.0)
ob_cylinder_005.location = (0.5666, 4.483e-09, 2.067)
ob_cylinder_005.rotation_euler = (3.414e-09, -0.2231, -3.048e-08)
ob_cylinder_005.scale = (0.1051, 0.09329, 0.8)
ob_cube_003.location = (0.0, 0.0, 3.6)
ob_cube_003.scale = (0.3438, 0.3438, 0.4469)
ob_cube_004.location = (0.0, 0.0, 4.6)
ob_cube_004.scale = (0.3, 0.3, 0.7)
ob_plane_002.location = (0.0, -0.4, 3.6)
ob_plane_002.rotation_euler = (1.571, -0.0, 0.0)
ob_plane_002.scale = (0.4, 0.4, 0.4)
_m = ob_plane_002.modifiers.new('Solidify', 'SOLIDIFY')
_m.thickness = -0.1
_m.use_even_offset = True
ob_plane_003.location = (-0.1123, -0.4109, 3.593)
ob_plane_003.rotation_euler = (1.571, 0.0, 0.0)
ob_plane_003.scale = (0.1432, 0.12, 0.1432)
ob_plane_003.use_mesh_mirror_y = True
ob_plane_003.use_mesh_mirror_z = True
ob_plane_004.location = (0.0, 0.0, 3.101)
ob_plane_004.scale = (1.0, 0.312, 1.0)
ob_plane_004.use_mesh_mirror_x = True
ob_plane_006.location = (-1.235e-18, -0.211, 2.239)
ob_plane_006.rotation_euler = (1.571, -0.0, 0.0)
ob_plane_006.scale = (1.0, 0.2318, 1.0)
ob_plane_006.use_mesh_mirror_x = True
ob_cube_005.location = (-0.1926, -0.4438, 1.768)
ob_cube_005.rotation_euler = (0.4353, 0.3783, -2.755)
ob_cube_005.scale = (0.2087, 0.1087, 0.08359)
ob_cylinder_006.location = (-0.5666, 5.536e-09, 2.067)
ob_cylinder_006.rotation_euler = (3.414e-09, -0.2231, -3.048e-08)
ob_cylinder_006.scale = (0.1051, 0.09329, 0.8)

# ---- collection membership
col_rookonlogs.objects.link(ob_cube)
col_rookonlogs.objects.link(ob_cylinder)
col_rookonlogs.objects.link(ob_cylinder_001)
col_rookonlogs.objects.link(ob_cylinder_002)
col_rookonlogs.objects.link(ob_cylinder_003)
col_rookonlogs.objects.link(ob_plane)
col_rookonlogs.objects.link(ob_plane_001)
col_rookonlogs.objects.link(ob_cylinder_004)
col_rookonlogs.objects.link(ob_rook)
col_rookonlogs.objects.link(ob_plane_005)
col_sniper.objects.link(ob_empty)
col_sniper.objects.link(ob_empty_001)
col_sniper.objects.link(ob_empty_002)
col_sniper.objects.link(ob_cube_001)
col_sniper.objects.link(ob_cube_002)
col_sniper.objects.link(ob_cylinder_005)
col_sniper.objects.link(ob_cube_003)
col_sniper.objects.link(ob_cube_004)
col_sniper.objects.link(ob_plane_002)
col_sniper.objects.link(ob_plane_003)
col_sniper.objects.link(ob_plane_004)
col_sniper.objects.link(ob_plane_006)
col_sniper.objects.link(ob_cube_005)
col_sniper.objects.link(ob_cylinder_006)

# ---- scene / render settings (as saved in the file)
scene.frame_start = 1; scene.frame_end = 250; scene.frame_set(14)
scene.render.engine = 'BLENDER_EEVEE_NEXT'
scene.cycles.sampling_pattern = 'TABULATED_SOBOL'
scene.cycles.use_light_tree = False
scene.view_settings.view_transform = 'Filmic'
bpy.context.view_layer.update()

# ---- added for rendering (the .blend has no active camera and no usable light): camera, sun
cam_auto = bpy.data.cameras.new('AutoCamera')
cam_auto.lens = 50.0
cam_auto.sensor_width = 36.0
cam_auto.clip_end = 1000.0
ob_auto_camera = bpy.data.objects.new('AutoCamera', cam_auto)
scene.collection.objects.link(ob_auto_camera)
ob_auto_camera.location = (7.45464, -8.97837, 8.65863)
ob_auto_camera.rotation_euler = (1.09748, -7.21219e-08, 0.694738)
scene.camera = ob_auto_camera
light_auto_sun = bpy.data.lights.new('AutoSun', 'SUN')
light_auto_sun.energy = 3.0
light_auto_sun.angle = 0.0523599
ob_auto_sun = bpy.data.objects.new('AutoSun', light_auto_sun)
scene.collection.objects.link(ob_auto_sun)
ob_auto_sun.rotation_euler = (0.872665, 0.174533, 0.523599)
bpy.context.view_layer.update()
